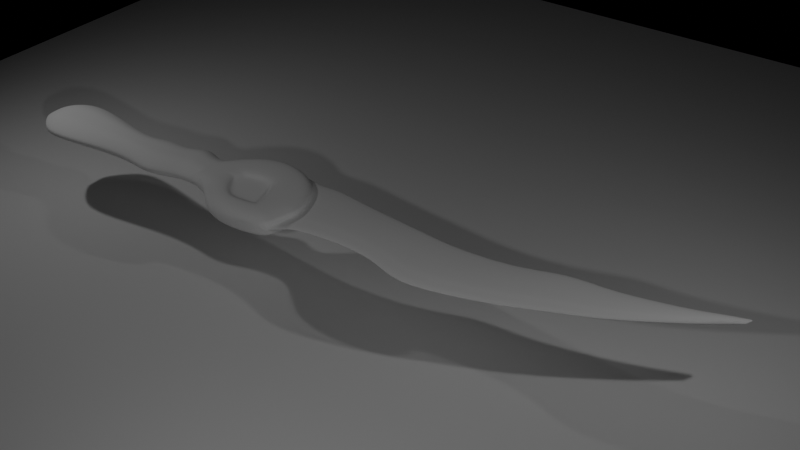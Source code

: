 # Source: 1_new.blend  (saved by Blender 4.2.66; exported with 4.5.12 LTS)
import bpy
from mathutils import Matrix  # noqa: F401  (used for matrix-valued properties, if any)

bpy.ops.wm.read_factory_settings(use_empty=True)
scene = bpy.context.scene
scene.name = 'Scene'

# ---- collections
col_collection = bpy.data.collections.new('Collection'); scene.collection.children.link(col_collection)

# ---- world
world_world = bpy.data.worlds.new('World'); scene.world = world_world
world_world.use_nodes = True; world_world.node_tree.nodes.clear()
_N = world_world.node_tree.nodes; _L = world_world.node_tree.links
n0 = _N.new('ShaderNodeOutputWorld'); n0.name = 'World Output'; n0.location = (300, 300)
n1 = _N.new('ShaderNodeBackground'); n1.name = 'Background'; n1.location = (10, 300)
n1.inputs[0].default_value = (0.05088, 0.05088, 0.05088, 1.0)
n1.inputs[1].default_value = 0.0
_L.new(n1.outputs[0], n0.inputs[0])
n0.is_active_output = True
world_world.color = (0.05088, 0.05088, 0.05088)
world_world.sun_shadow_jitter_overblur = 0.0

# ---- cameras
cam_camera_001 = bpy.data.cameras.new('Camera.001')

# ---- lights
light_trilamp_back_001 = bpy.data.lights.new('TriLamp-Back.001', 'AREA')
light_trilamp_back_001.energy = 56.25
light_trilamp_fill_001 = bpy.data.lights.new('TriLamp-Fill.001', 'AREA')
light_trilamp_fill_001.energy = 56.25
light_trilamp_key_001 = bpy.data.lights.new('TriLamp-Key.001', 'AREA')
light_trilamp_key_001.energy = 75.0

# ---- meshes
me_plane = bpy.data.meshes.new('Plane')
me_plane.from_pydata([(-0.1175, 0.921, 0.0), (-0.1367, -0.5834, 0.0), (-0.05469, 0.01367, 0.0), (0.04102, 0.5834, 0.0), (-0.1732, -1.176, 0.0), (-0.2005, -1.632, 0.0), (-0.196, -2.238, 0.0), (-0.1048, -2.78, 0.0), (0.1139, -3.3, 0.0), (0.08659, -3.819, 0.0), (0.1231, -4.239, 0.0), (0.2552, -4.936, 0.0), (0.3828, -5.351, 0.0), (0.5591, -5.842, 0.0), (0.2097, -5.455, 0.0), (-0.07292, -5.068, 0.0), (-0.4512, -4.448, 0.0), (-0.7064, -3.988, 0.0), (-0.948, -3.4, 0.0), (-1.139, -2.976, 0.0), (-1.358, -2.329, 0.0), (-1.55, -1.518, 0.0), (-1.34, -1.094, 0.0), (-1.258, -0.5378, 0.0), (-1.313, 0.05013, 0.0), (-0.008204, 1.25, 0.06398), (0.002735, 1.704, 0.06398), (-0.1504, 2.086, 0.06398), (-0.5168, 2.261, 0.1046), (-0.58, 2.36, 0.1705), (-0.4947, 2.722, 0.1159), (-0.5194, 2.901, 0.109), (-0.6403, 3.129, 0.121), (-0.6237, 3.32, 0.1143), (-0.6342, 3.513, 0.1074), (-0.7203, 3.726, 0.1183), (-0.7387, 4.032, 0.1288), (-0.6606, 4.373, 0.1189), (-0.5782, 4.761, 0.1013), (-0.5095, 5.08, 0.08241), (-0.6425, 5.499, 0.08862), (-0.8529, 5.843, 0.1117), (-0.9695, 5.89, 0.1295), (-1.205, 5.844, 0.1533), (-1.366, 5.76, 0.1504), (-1.442, 5.691, 0.1391), (-1.491, 5.342, 0.1078), (-1.491, 5.063, 0.09373), (-1.388, 4.64, 0.09354), (-1.274, 4.168, 0.1242), (-1.282, 3.836, 0.1315), (-1.329, 3.534, 0.1252), (-1.338, 3.298, 0.1117), (-1.28, 3.1, 0.1171), (-1.224, 2.884, 0.1236), (-1.184, 2.668, 0.1133), (-1.181, 2.428, 0.1245), (-1.282, 2.176, 0.1329), (-1.529, 1.922, 0.06807), (-1.704, 1.572, 0.06398), (-1.715, 0.731, 0.06398), (-1.605, 0.9529, 0.06398), (-1.523, 1.097, 0.06398), (-1.671, 1.283, 0.06398), (0.1458, -4.98, 0.06398), (0.03646, -5.024, 0.06398), (0.3251, -5.386, 0.06398), (0.2674, -5.421, 0.06398), (-0.06836, -4.308, 0.06398), (-0.2598, -4.378, 0.06398), (-0.1777, -3.876, 0.06398), (-0.4421, -3.932, 0.06398), (-0.24, -3.333, 0.06398), (-0.594, -3.367, 0.06398), (-0.4497, -2.845, 0.06398), (-0.7945, -2.911, 0.06398), (-0.5834, -2.268, 0.06398), (-0.9708, -2.299, 0.06398), (-0.6502, -1.594, 0.06398), (-1.1, -1.556, 0.06398), (-0.5621, -1.149, 0.06398), (-0.951, -1.121, 0.06398), (-0.5105, -0.5682, 0.06398), (-0.8842, -0.553, 0.06398), (-0.474, 0.02583, 0.06398), (-0.8933, 0.03798, 0.06398), (-0.433, 0.5287, 0.06398), (-0.907, 0.474, 0.06398), (-0.9061, 2.164, 0.199), (-0.7329, 2.534, 0.1452), (-0.9939, 2.396, 0.1454), (-0.6991, 2.743, 0.1459), (-0.9634, 2.637, 0.1459), (-0.826, 2.975, 0.1481), (-1.036, 2.855, 0.1481), (-0.8328, 3.175, 0.1474), (-1.066, 3.069, 0.1474), (-0.8376, 3.376, 0.1459), (-1.104, 3.274, 0.1459), (-0.92, 3.56, 0.1468), (-1.17, 3.461, 0.1468), (-0.9384, 3.833, 0.1488), (-1.142, 3.737, 0.149), (-0.875, 4.182, 0.1479), (-1.096, 4.07, 0.1479), (-0.8301, 4.668, 0.1431), (-1.071, 4.455, 0.1438), (-0.8596, 5.018, 0.1416), (-1.21, 4.956, 0.1416), (-0.9525, 5.388, 0.1433), (-1.262, 5.278, 0.1433), (-1.079, 5.671, 0.1479), (-1.299, 5.552, 0.1475), (-1.477, 5.559, 0.1234), (-1.314, 5.705, 0.1498), (-1.137, 5.844, 0.1509), (-1.062, 5.893, 0.1415), (0.4542, -5.53, 0.0), (0.5256, -5.709, 0.0), (0.4679, -5.744, 0.0), (0.3388, -5.6, 0.0), (0.4033, -5.672, 0.0), (0.4899, -5.62, 0.0), (0.6051, -5.876, 0.0), (0.5897, -5.865, 0.0), (0.5744, -5.853, 0.0), (0.4322, -5.654, 0.06398), (0.4611, -5.637, 0.06398), (0.3773, -5.577, 0.06398), (0.4158, -5.553, 0.06398), (0.5064, -5.721, 0.06398), (0.4872, -5.732, 0.06398), (-0.04369, 0.7032, 0.0), (-1.548, 0.5752, 0.03199), (-0.5342, 0.646, 0.06398), (-1.041, 0.6106, 0.06398), (0.5667, -5.847, 0.0), (-1.395, 5.712, 0.1455), (-0.01823, -5.046, 0.03199), (0.2385, -5.438, 0.03199), (-0.3555, -4.413, 0.03199), (-0.5743, -3.96, 0.03199), (-0.771, -3.383, 0.03199), (-0.967, -2.943, 0.03199), (-1.164, -2.314, 0.03199), (-1.325, -1.537, 0.03199), (-1.145, -1.108, 0.03199), (-1.071, -0.5454, 0.03199), (-1.103, 0.04406, 0.03199), (-1.144, 0.4466, 0.03199), (-1.126, 2.321, 0.1404), (-1.096, 2.585, 0.1291), (-1.141, 2.795, 0.1323), (-1.183, 3.017, 0.13), (-1.237, 3.223, 0.1252), (-1.295, 3.412, 0.128), (-1.245, 3.687, 0.1348), (-1.206, 4.015, 0.1315), (-1.207, 4.369, 0.1189), (-1.385, 4.925, 0.1128), (-1.417, 5.223, 0.1176), (-1.418, 5.497, 0.1298), (-1.417, 5.661, 0.139), (0.4775, -5.738, 0.03199), (0.4178, -5.663, 0.03199), (0.358, -5.588, 0.03199), (-1.294, 0.5929, 0.04799), (0.2005, -4.958, 0.03199), (0.354, -5.368, 0.03199), (0.02735, -4.274, 0.03199), (-0.04558, -3.847, 0.03199), (-0.06305, -3.316, 0.03199), (-0.2773, -2.813, 0.03199), (-0.3897, -2.253, 0.03199), (-0.4254, -1.613, 0.03199), (-0.3676, -1.162, 0.03199), (-0.3236, -0.5758, 0.03199), (-0.2643, 0.01975, 0.03199), (-0.196, 0.556, 0.03199), (-0.3819, 0.7931, 0.03199), (-0.6921, 2.307, 0.1643), (-0.6006, 2.618, 0.1323), (-0.5669, 2.796, 0.1253), (-0.7212, 3.035, 0.1323), (-0.7161, 3.228, 0.13), (-0.7045, 3.427, 0.1252), (-0.7951, 3.609, 0.128), (-0.8352, 3.894, 0.1336), (-0.7647, 4.237, 0.1315), (-0.7181, 4.75, 0.1224), (-0.6845, 5.049, 0.1128), (-0.7975, 5.443, 0.1176), (-0.9586, 5.8, 0.1305), (-1.054, 5.871, 0.142), (-1.135, 5.877, 0.149), (0.4755, -5.628, 0.03199), (0.435, -5.542, 0.03199), (0.5974, -5.87, 0.0), (0.516, -5.715, 0.03199), (-0.2889, 0.6746, 0.03199), (-1.28, 5.802, 0.1544), (0.09115, -5.002, 0.06398), (0.2962, -5.403, 0.06398), (-0.1641, -4.343, 0.06398), (-0.3099, -3.904, 0.06398), (-0.417, -3.35, 0.06398), (-0.6221, -2.878, 0.06398), (-0.7771, -2.283, 0.06398), (-0.8751, -1.575, 0.06398), (-0.7566, -1.135, 0.06398), (-0.6973, -0.5606, 0.06398), (-0.6836, 0.0319, 0.06398), (-0.67, 0.5013, 0.06398), (-1.054, 2.123, 0.1436), (-0.8635, 2.463, 0.1544), (-0.8313, 2.69, 0.1544), (-0.9309, 2.915, 0.1544), (-0.9495, 3.122, 0.1544), (-0.9707, 3.325, 0.1544), (-1.045, 3.511, 0.1544), (-1.04, 3.783, 0.1544), (-0.9853, 4.126, 0.1544), (-0.935, 4.54, 0.1544), (-1.035, 4.987, 0.1544), (-1.107, 5.333, 0.1544), (-1.186, 5.61, 0.1544), (-1.212, 5.797, 0.1544), (0.5821, -5.859, 0.0), (0.4466, -5.646, 0.06398), (0.3965, -5.565, 0.06398), (0.4968, -5.727, 0.06398), (-0.7876, 0.6283, 0.06398), (-0.5395, 2.575, 0.1203), (-1.374, 2.045, 0.1433), (-0.8443, 2.343, 0.1633), (-1.095, 2.177, 0.1939), (-1.235, 2.111, 0.1708), (-0.6624, 2.465, 0.1384), (-0.9617, 2.246, 0.2033), (-0.07454, 1.26, 0.1311), (-0.1532, 0.9412, 0.0), (-0.06436, 1.682, 0.1311), (-0.2068, 2.039, 0.1311), (-0.5478, 2.202, 0.1691), (-0.5875, 2.341, 0.1881), (-1.652, 1.56, 0.1311), (-1.489, 1.886, 0.1365), (-1.507, 0.6325, 0.09907), (-1.662, 0.7775, 0.1311), (-1.561, 0.9839, 0.1311), (-1.484, 1.118, 0.1311), (-1.622, 1.291, 0.1311), (-0.6903, 0.5638, 0.1311), (-0.9108, 0.5383, 0.1311), (-0.4222, 0.8352, 0.09907), (-0.3256, 1.192, 0.1311), (-0.7474, 2.245, 0.2035), (-0.9072, 2.149, 0.216), (-1.048, 2.072, 0.2063), (-1.092, 2.162, 0.2113), (-1.035, 0.6654, 0.1311), (-0.5639, 0.6983, 0.1311), (-0.7997, 0.6819, 0.1311), (-1.271, 0.6489, 0.1151), (-1.229, 2.097, 0.1885), (-0.3357, 0.7249, 0.09907), (-0.9617, 2.23, 0.2212), (-1.366, 2.033, 0.1617), (-1.381, 0.4193, 0.0), (-0.008204, 1.25, 0.0), (0.002735, 1.704, 0.0), (-0.1504, 2.086, 0.0), (-0.5168, 2.261, 0.0), (-0.566, 2.395, 0.0), (-0.4656, 2.737, 0.0), (-0.4553, 2.782, 0.0), (-0.617, 3.135, 0.0), (-0.5981, 3.324, 0.0), (-0.5996, 3.517, 0.0), (-0.6303, 3.573, 0.0), (-0.708, 3.819, 0.0), (-0.6941, 4.138, 0.0), (-0.6117, 4.48, 0.0), (-0.5093, 4.777, 0.0), (-0.427, 5.111, 0.0), (-0.7912, 5.803, 0.0), (-0.8825, 5.874, 0.0), (-1.155, 5.875, 0.0), (-1.298, 5.791, 0.0), (-1.472, 5.643, 0.0), (-1.499, 5.208, 0.0), (-1.483, 4.917, 0.0), (-1.456, 4.855, 0.0), (-1.317, 4.299, 0.0), (-1.296, 3.97, 0.0), (-1.329, 3.646, 0.0), (-1.396, 3.372, 0.0), (-1.345, 3.181, 0.0), (-1.278, 2.974, 0.0), (-1.226, 2.746, 0.0), (-1.203, 2.542, 0.0), (-1.233, 2.256, 0.0), (-1.529, 1.922, 0.0), (-1.704, 1.572, 0.0), (-1.715, 0.731, 0.0), (-1.605, 0.9529, 0.0), (-1.523, 1.097, 0.0), (-1.671, 1.283, 0.0), (-1.482, 5.475, 0.0), (-1.007, 5.899, 0.0), (-1.548, 0.5752, 0.0), (-1.391, 5.749, 0.0), (-1.082, 5.891, 0.0), (-1.224, 5.833, 0.0), (-0.5064, 2.591, 0.0), (-1.389, 2.069, 0.0), (-0.1683, 1.651, 0.2451), (-0.1774, 1.277, 0.2451), (-0.2946, 1.967, 0.2452), (-0.5967, 2.111, 0.2839), (-0.6319, 2.234, 0.2939), (-1.575, 1.543, 0.2451), (-1.431, 1.831, 0.2504), (-1.447, 0.7208, 0.2167), (-1.584, 0.8493, 0.2451), (-1.494, 1.032, 0.2451), (-1.426, 1.151, 0.2451), (-1.548, 1.305, 0.2451), (-1.362, 0.8559, 0.2451), (-1.29, 0.9732, 0.2451), (-1.264, 1.216, 0.2451), (-1.404, 1.381, 0.2451), (-1.412, 1.638, 0.2451), (-1.298, 1.88, 0.2664), (-0.7229, 0.6599, 0.2451), (-0.9183, 0.6374, 0.2451), (-0.4854, 0.9005, 0.2167), (-0.6944, 0.8759, 0.2451), (-0.9168, 0.8692, 0.2451), (-1.139, 0.8626, 0.2451), (-0.3998, 1.216, 0.2451), (-0.6222, 1.155, 0.2451), (-0.8447, 1.095, 0.2451), (-1.067, 1.034, 0.2451), (-0.4858, 1.525, 0.2451), (-0.8033, 1.399, 0.2451), (-0.9529, 1.339, 0.2451), (-1.103, 1.28, 0.2451), (-0.5325, 1.841, 0.254), (-0.7703, 1.715, 0.2571), (-1.015, 1.586, 0.2476), (-1.26, 1.457, 0.2451), (-0.7732, 1.985, 0.2952), (-0.9498, 1.859, 0.2842), (-1.099, 1.796, 0.2703), (-1.249, 1.732, 0.2542), (-0.7735, 2.149, 0.3122), (-0.9151, 2.065, 0.3153), (-1.04, 1.996, 0.3049), (-1.165, 1.928, 0.2859), (-1.079, 2.076, 0.3128), (-1.029, 0.75, 0.2451), (-0.611, 0.7792, 0.2451), (-0.8199, 0.7646, 0.2451), (-1.238, 0.7354, 0.2309), (-1.2, 2.019, 0.2939), (-0.4088, 0.8027, 0.2167), (-0.9634, 2.136, 0.3234), (-1.322, 1.961, 0.2723), (0.5135, -5.793, 0.0), (0.5654, -5.793, 0.0), (0.5481, -5.793, 0.03199), (0.5308, -5.793, 0.03199), (0.5221, -5.793, 0.016), (0.5567, -5.793, 0.016), (0.5394, -5.793, 0.03199), (-1.072, 5.891, 0.1428), (0.4879, -5.621, 0.004578), (0.4515, -5.532, 0.004578), (-0.07878, 0.6991, 0.004578), (0.2474, -4.939, 0.004578), (0.3787, -5.353, 0.004578), (0.1094, -4.244, 0.004578), (0.06768, -3.823, 0.004578), (0.08861, -3.302, 0.004578), (-0.1295, -2.785, 0.004578), (-0.2237, -2.24, 0.004578), (-0.2327, -1.629, 0.004578), (-0.201, -1.174, 0.004578), (-0.1635, -0.5823, 0.004578), (-0.08469, 0.01454, 0.004578), (0.007106, 0.5795, 0.004578), (-0.1553, 0.9027, 0.004578), (-0.596, 2.352, 0.1701), (-0.5098, 2.707, 0.1188), (-0.5262, 2.886, 0.1116), (-0.6519, 3.116, 0.1231), (-0.6369, 3.307, 0.1166), (-0.6442, 3.501, 0.1101), (-0.731, 3.71, 0.1195), (-0.7525, 4.012, 0.1296), (-0.6755, 4.353, 0.1192), (-0.5983, 4.759, 0.1045), (-0.5346, 5.076, 0.08632), (-0.6647, 5.491, 0.09253), (-0.868, 5.837, 0.1145), (-0.9816, 5.887, 0.1315), (0.604, -5.875, 0.0), (0.5243, -5.71, 0.004578), (-0.5571, 2.56, 0.122), (-0.2114, 0.9372, 0.01418), (-0.1105, 1.25, 0.1311), (-0.6104, 2.327, 0.1906), (-1.018, 5.898, 0.0), (-0.2092, 1.268, 0.2451), (-0.2138, 1.633, 0.2451), (-0.3286, 1.949, 0.2458), (-0.622, 2.093, 0.2867), (-0.6522, 2.222, 0.2972), (0.5641, -5.793, 0.002289), (0.5613, -5.843, 0.0), (-0.05689, -5.062, 0.009377), (0.2181, -5.45, 0.009377), (-0.4232, -4.438, 0.009377), (-0.6677, -3.98, 0.009377), (-0.8961, -3.395, 0.009377), (-1.089, -2.967, 0.009377), (-1.301, -2.324, 0.009377), (-1.484, -1.523, 0.009377), (-1.283, -1.098, 0.009377), (-1.203, -0.54, 0.009377), (-1.251, 0.04835, 0.009377), (-1.311, 0.4273, 0.009377), (-1.236, 2.218, 0.1372), (-1.156, 2.474, 0.1239), (-1.171, 2.705, 0.1193), (-1.212, 2.923, 0.1259), (-1.267, 3.136, 0.1195), (-1.325, 3.332, 0.1169), (-1.304, 3.579, 0.1281), (-1.259, 3.888, 0.1321), (-1.254, 4.227, 0.1249), (-1.387, 4.724, 0.09764), (-1.47, 5.11, 0.1002), (-1.469, 5.387, 0.1119), (0.4707, -5.742, 0.009377), (-1.428, 5.697, 0.1411), (-1.46, 5.589, 0.127), (0.4076, -5.669, 0.009377), (0.3444, -5.596, 0.009377), (-1.473, 0.5804, 0.03668), (-1.333, 2.065, 0.1513), (-1.438, 0.6373, 0.1038), (-1.326, 2.051, 0.1695), (-1.448, 5.674, 0.0), (-1.519, 0.8512, 0.2451), (-1.434, 1.015, 0.2451), (-1.379, 1.17, 0.2451), (-1.506, 1.327, 0.2451), (-1.527, 1.571, 0.2451), (-1.392, 1.846, 0.2543), (-1.385, 0.7251, 0.2209), (-1.286, 1.978, 0.2786), (0.516, -5.793, 0.004688)], [], [(423, 16, 15, 421), (421, 15, 14, 422), (424, 17, 16, 423), (425, 18, 17, 424), (426, 19, 18, 425), (427, 20, 19, 426), (428, 21, 20, 427), (429, 22, 21, 428), (430, 23, 22, 429), (431, 24, 23, 430), (432, 268, 24, 431), (450, 133, 268, 432), (434, 56, 57, 433), (435, 55, 56, 434), (436, 54, 55, 435), (437, 53, 54, 436), (438, 52, 53, 437), (439, 51, 52, 438), (440, 50, 51, 439), (441, 49, 50, 440), (442, 48, 49, 441), (443, 47, 48, 442), (444, 46, 47, 443), (192, 111, 109, 191), (225, 112, 110, 224), (191, 109, 107, 190), (224, 110, 108, 223), (190, 107, 105, 189), (223, 108, 106, 222), (189, 105, 103, 188), (222, 106, 104, 221), (188, 103, 101, 187), (221, 104, 102, 220), (187, 101, 99, 186), (220, 102, 100, 219), (186, 99, 97, 185), (219, 100, 98, 218), (185, 97, 95, 184), (218, 98, 96, 217), (184, 95, 93, 183), (217, 96, 94, 216), (183, 93, 91, 182), (216, 94, 92, 215), (182, 91, 89, 181), (215, 92, 90, 214), (237, 234, 88, 180), (58, 59, 245, 246), (392, 0, 240, 410), (88, 213, 258, 257), (451, 233, 267, 453), (199, 179, 254, 265), (135, 87, 253, 260), (199, 134, 86, 178), (134, 199, 265, 261), (178, 86, 84, 177), (212, 87, 85, 211), (177, 84, 82, 176), (211, 85, 83, 210), (176, 82, 80, 175), (210, 83, 81, 209), (175, 80, 78, 174), (209, 81, 79, 208), (174, 78, 76, 173), (208, 79, 77, 207), (173, 76, 74, 172), (207, 77, 75, 206), (172, 74, 72, 171), (206, 75, 73, 205), (171, 72, 70, 170), (205, 73, 71, 204), (170, 70, 68, 169), (204, 71, 69, 203), (167, 64, 66, 168), (201, 65, 67, 202), (169, 68, 64, 167), (203, 69, 65, 201), (226, 225, 111, 115), (162, 161, 112, 114), (137, 162, 114, 44), (200, 226, 115, 43), (192, 193, 115, 111), (193, 194, 43, 115), (377, 122, 117, 378), (448, 121, 119, 445), (463, 445, 119, 369), (374, 198, 130, 371), (375, 230, 131, 372), (195, 127, 130, 198), (228, 126, 131, 230), (164, 126, 128, 165), (228, 127, 129, 229), (165, 128, 67, 139), (202, 67, 128, 229), (168, 66, 129, 196), (28, 29, 244, 243), (238, 235, 259, 266), (27, 28, 243, 242), (235, 236, 264, 259), (449, 165, 139, 422), (448, 164, 165, 449), (372, 131, 163, 373), (126, 164, 163, 131), (446, 447, 162, 137), (447, 444, 161, 162), (112, 161, 160, 110), (110, 160, 159, 108), (108, 159, 158, 106), (106, 158, 157, 104), (104, 157, 156, 102), (102, 156, 155, 100), (100, 155, 154, 98), (98, 154, 153, 96), (96, 153, 152, 94), (94, 152, 151, 92), (92, 151, 150, 90), (212, 231, 262, 252), (26, 27, 242, 241), (166, 135, 260, 263), (25, 26, 241, 239), (0, 25, 239, 240), (87, 212, 252, 253), (135, 166, 149, 87), (87, 149, 148, 85), (85, 148, 147, 83), (83, 147, 146, 81), (81, 146, 145, 79), (79, 145, 144, 77), (77, 144, 143, 75), (75, 143, 142, 73), (73, 142, 141, 71), (71, 141, 140, 69), (65, 138, 139, 67), (69, 140, 138, 65), (392, 179, 199, 379), (381, 168, 196, 378), (377, 195, 198, 408), (419, 408, 198, 374), (127, 195, 196, 129), (406, 376, 194, 193), (405, 406, 193, 192), (382, 169, 167, 380), (380, 167, 168, 381), (383, 170, 169, 382), (384, 171, 170, 383), (385, 172, 171, 384), (386, 173, 172, 385), (387, 174, 173, 386), (388, 175, 174, 387), (389, 176, 175, 388), (390, 177, 176, 389), (391, 178, 177, 390), (379, 199, 178, 391), (231, 134, 261, 262), (59, 63, 251, 245), (393, 180, 256, 412), (450, 166, 263, 452), (63, 62, 250, 251), (409, 237, 180, 393), (395, 182, 181, 394), (396, 183, 182, 395), (397, 184, 183, 396), (398, 185, 184, 397), (399, 186, 185, 398), (400, 187, 186, 399), (401, 188, 187, 400), (402, 189, 188, 401), (403, 190, 189, 402), (404, 191, 190, 403), (405, 192, 191, 404), (62, 61, 249, 250), (66, 202, 229, 129), (126, 228, 229, 128), (127, 228, 230, 130), (371, 130, 230, 375), (44, 114, 226, 200), (114, 112, 225, 226), (68, 203, 201, 64), (64, 201, 202, 66), (70, 204, 203, 68), (72, 205, 204, 70), (74, 206, 205, 72), (76, 207, 206, 74), (78, 208, 207, 76), (80, 209, 208, 78), (82, 210, 209, 80), (84, 211, 210, 82), (86, 212, 211, 84), (134, 231, 212, 86), (180, 88, 257, 256), (61, 60, 248, 249), (60, 133, 247, 248), (213, 238, 266, 258), (233, 58, 246, 267), (234, 238, 213, 88), (91, 215, 214, 89), (93, 216, 215, 91), (95, 217, 216, 93), (97, 218, 217, 95), (99, 219, 218, 97), (101, 220, 219, 99), (103, 221, 220, 101), (105, 222, 221, 103), (107, 223, 222, 105), (109, 224, 223, 107), (111, 225, 224, 109), (89, 214, 238, 234), (394, 181, 237, 409), (90, 150, 236, 235), (214, 90, 235, 238), (181, 89, 234, 237), (433, 57, 233, 451), (243, 244, 320, 319), (262, 261, 362, 363), (253, 252, 334, 335), (242, 243, 319, 318), (241, 242, 318, 316), (256, 257, 357, 356), (239, 241, 316, 317), (254, 255, 340, 336), (260, 253, 335, 361), (252, 262, 363, 334), (265, 254, 336, 366), (261, 265, 366, 362), (452, 263, 364, 461), (412, 256, 356, 418), (257, 258, 358, 357), (453, 267, 368, 462), (245, 251, 327, 321), (266, 259, 360, 367), (411, 255, 254, 410), (251, 250, 326, 327), (259, 264, 365, 360), (250, 249, 325, 326), (267, 246, 322, 368), (411, 239, 317, 414), (249, 248, 324, 325), (258, 266, 367, 358), (248, 247, 323, 324), (246, 245, 321, 322), (263, 260, 361, 364), (41, 40, 284, 285), (28, 27, 271, 272), (43, 194, 312, 287), (55, 54, 298, 299), (42, 41, 285, 286), (29, 28, 272, 273), (56, 55, 299, 300), (116, 42, 286, 309), (44, 200, 313, 288), (232, 29, 273, 314), (57, 56, 300, 301), (200, 43, 287, 313), (31, 30, 274, 275), (233, 57, 301, 315), (137, 44, 288, 311), (32, 31, 275, 276), (376, 116, 309, 413), (59, 58, 302, 303), (113, 45, 289, 308), (33, 32, 276, 277), (133, 60, 304, 310), (268, 133, 310), (47, 46, 290, 291), (34, 33, 277, 278), (60, 61, 305, 304), (48, 47, 291, 292), (35, 34, 278, 279), (61, 62, 306, 305), (49, 48, 292, 293), (30, 232, 314, 274), (36, 35, 279, 280), (62, 63, 307, 306), (50, 49, 293, 294), (58, 233, 315, 302), (37, 36, 280, 281), (63, 59, 303, 307), (51, 50, 294, 295), (38, 37, 281, 282), (446, 137, 311, 454), (25, 0, 269), (52, 51, 295, 296), (39, 38, 282, 283), (26, 25, 269, 270), (46, 113, 308, 290), (53, 52, 296, 297), (40, 39, 283, 284), (27, 26, 270, 271), (54, 53, 297, 298), (456, 325, 324, 455), (457, 326, 325, 456), (458, 327, 326, 457), (458, 459, 321, 327), (460, 322, 321, 459), (462, 368, 322, 460), (367, 360, 359, 358), (356, 357, 353, 352), (358, 359, 355, 354), (348, 352, 353, 349), (350, 354, 355, 351), (348, 349, 345, 344), (350, 351, 347, 346), (344, 345, 341, 340), (346, 347, 343, 342), (340, 341, 337, 336), (342, 343, 339, 338), (363, 361, 335, 334), (338, 339, 361, 363), (336, 337, 362, 366), (455, 324, 323, 461), (339, 328, 364, 361), (360, 365, 333, 359), (359, 333, 332, 355), (351, 355, 332, 331), (351, 331, 330, 347), (347, 330, 329, 343), (343, 329, 328, 339), (415, 344, 340, 414), (416, 348, 344, 415), (416, 417, 352, 348), (418, 356, 352, 417), (337, 338, 363, 362), (341, 342, 338, 337), (345, 346, 342, 341), (349, 350, 346, 345), (349, 353, 354, 350), (357, 358, 354, 353), (124, 371, 375, 227), (407, 419, 374, 197), (125, 372, 373, 136), (227, 375, 372, 125), (197, 374, 371, 124), (420, 463, 369, 13), (123, 370, 419, 407), (320, 418, 417, 319), (318, 319, 417, 416), (318, 416, 415, 316), (316, 415, 414, 317), (194, 376, 413, 312), (255, 411, 414, 340), (239, 411, 410, 240), (244, 412, 418, 320), (30, 394, 409, 232), (41, 405, 404, 40), (40, 404, 403, 39), (39, 403, 402, 38), (38, 402, 401, 37), (37, 401, 400, 36), (36, 400, 399, 35), (35, 399, 398, 34), (34, 398, 397, 33), (33, 397, 396, 32), (32, 396, 395, 31), (31, 395, 394, 30), (232, 409, 393, 29), (29, 393, 412, 244), (132, 379, 391, 3), (3, 391, 390, 2), (2, 390, 389, 1), (1, 389, 388, 4), (4, 388, 387, 5), (5, 387, 386, 6), (6, 386, 385, 7), (7, 385, 384, 8), (8, 384, 383, 9), (9, 383, 382, 10), (11, 380, 381, 12), (10, 382, 380, 11), (41, 42, 406, 405), (42, 116, 376, 406), (370, 118, 408, 419), (122, 377, 408, 118), (12, 381, 378, 117), (0, 392, 379, 132), (195, 377, 378, 196), (179, 392, 410, 254), (136, 373, 463, 420), (328, 455, 461, 364), (365, 462, 460, 333), (333, 460, 459, 332), (331, 332, 459, 458), (331, 458, 457, 330), (330, 457, 456, 329), (329, 456, 455, 328), (45, 446, 454, 289), (264, 453, 462, 365), (247, 452, 461, 323), (150, 433, 451, 236), (133, 450, 452, 247), (113, 46, 444, 447), (45, 113, 447, 446), (121, 448, 449, 120), (120, 449, 422, 14), (373, 163, 445, 463), (164, 448, 445, 163), (236, 451, 453, 264), (161, 444, 443, 160), (160, 443, 442, 159), (159, 442, 441, 158), (158, 441, 440, 157), (157, 440, 439, 156), (156, 439, 438, 155), (155, 438, 437, 154), (154, 437, 436, 153), (153, 436, 435, 152), (152, 435, 434, 151), (151, 434, 433, 150), (166, 450, 432, 149), (149, 432, 431, 148), (148, 431, 430, 147), (147, 430, 429, 146), (146, 429, 428, 145), (145, 428, 427, 144), (144, 427, 426, 143), (143, 426, 425, 142), (142, 425, 424, 141), (141, 424, 423, 140), (138, 421, 422, 139), (140, 423, 421, 138)])
_uv = me_plane.uv_layers.new(name='UVMap')
_uv.uv.foreach_set('vector', [0.0, 0.0, 0.0, 0.0, 0.0, 0.0, 0.0, 0.0, 0.0, 0.0, 0.0, 0.0, 0.0, 0.0, 0.0, 0.0, 0.0, 0.0, 0.0, 0.0, 0.0, 0.0, 0.0, 0.0, 0.0, 0.0, 0.0, 0.0, 0.0, 0.0, 0.0, 0.0, 0.0, 0.0, 0.0, 0.0, 0.0, 0.0, 0.0, 0.0, 0.0, 0.0, 0.0, 0.0, 0.0, 0.0, 0.0, 0.0, 0.0, 0.0, 0.0, 0.0, 0.0, 0.0, 0.0, 0.0, 0.0, 0.0, 0.0, 0.0, 0.0, 0.0, 0.0, 0.0, 0.0, 0.0, 0.0, 0.0, 0.0, 0.0, 0.0, 0.0, 0.0, 0.0, 0.0, 0.0, 0.0, 0.0, 0.0, 0.0, 0.0, 0.0, 0.0, 0.0, 0.0, 0.0, 0.0, 0.0, 0.0, 0.0, 0.0, 0.0, 0.0, 0.0, 0.0, 0.0, 0.0, 0.0, 0.0, 0.0, 0.0, 0.0, 0.0, 0.0, 0.0, 0.0, 0.0, 0.0, 0.0, 0.0, 0.0, 0.0, 0.0, 0.0, 0.0, 0.0, 0.0, 0.0, 0.0, 0.0, 0.0, 0.0, 0.0, 0.0, 0.0, 0.0, 0.0, 0.0, 0.0, 0.0, 0.0, 0.0, 0.0, 0.0, 0.0, 0.0, 0.0, 0.0, 0.0, 0.0, 0.0, 0.0, 0.0, 0.0, 0.0, 0.0, 0.0, 0.0, 0.0, 0.0, 0.0, 0.0, 0.0, 0.0, 0.0, 0.0, 0.0, 0.0, 0.0, 0.0, 0.0, 0.0, 0.0, 0.0, 0.0, 0.0, 0.0, 0.0, 0.0, 0.0, 0.0, 0.0, 0.0, 0.0, 0.0, 0.0, 0.0, 0.0, 0.0, 0.0, 0.0, 0.0, 0.0, 0.0, 0.0, 0.0, 0.0, 0.0, 0.0, 0.0, 0.0, 0.0, 0.0, 0.0, 0.0, 0.0, 0.0, 0.0, 0.0, 0.0, 0.0, 0.0, 0.0, 0.0, 0.0, 0.0, 0.0, 0.0, 0.0, 0.0, 0.0, 0.0, 0.0, 0.0, 0.0, 0.0, 0.0, 0.0, 0.0, 0.0, 0.0, 0.0, 0.0, 0.0, 0.0, 0.0, 0.0, 0.0, 0.0, 0.0, 0.0, 0.0, 0.0, 0.0, 0.0, 0.0, 0.0, 0.0, 0.0, 0.0, 0.0, 0.0, 0.0, 0.0, 0.0, 0.0, 0.0, 0.0, 0.0, 0.0, 0.0, 0.0, 0.0, 0.0, 0.0, 0.0, 0.0, 0.0, 0.0, 0.0, 0.0, 0.0, 0.0, 0.0, 0.0, 0.0, 0.0, 0.0, 0.0, 0.0, 0.0, 0.0, 0.0, 0.0, 0.0, 0.0, 0.0, 0.0, 0.0, 0.0, 0.0, 0.0, 0.0, 0.0, 0.0, 0.0, 0.0, 0.0, 0.0, 0.0, 0.0, 0.0, 0.0, 0.0, 0.0, 0.0, 0.0, 0.0, 0.0, 0.0, 0.0, 0.0, 0.0, 0.0, 0.0, 0.0, 0.0, 0.0, 0.0, 0.0, 0.0, 0.0, 0.0, 0.0, 0.0, 0.0, 0.0, 0.0, 0.0, 0.0, 0.0, 0.0, 0.0, 0.0, 0.0, 0.0, 0.0, 0.0, 0.0, 0.0, 0.0, 0.0, 0.0, 0.0, 0.0, 0.0, 0.0, 0.0, 0.0, 0.0, 0.0, 0.0, 0.0, 0.0, 0.0, 0.0, 0.0, 0.0, 0.0, 0.0, 0.0, 0.0, 0.0, 0.0, 0.0, 0.0, 0.0, 0.0, 0.0, 0.0, 0.0, 0.0, 0.0, 0.0, 0.0, 0.0, 0.0, 0.0, 0.0, 0.0, 0.0, 0.0, 0.0, 0.0, 0.0, 0.0, 0.0, 0.0, 0.0, 0.0, 0.0, 0.0, 0.0, 0.0, 0.0, 0.0, 0.0, 0.0, 0.0, 0.0, 0.0, 0.0, 0.0, 0.0, 0.0, 0.0, 0.0, 0.0, 0.0, 0.0, 0.0, 0.0, 0.0, 0.0, 0.0, 0.0, 0.0, 0.0, 0.0, 0.0, 0.0, 0.0, 0.0, 0.0, 0.0, 0.0, 0.0, 0.0, 0.0, 0.0, 0.0, 0.0, 0.0, 0.0, 0.0, 0.0, 0.0, 0.0, 0.0, 0.0, 0.0, 0.0, 0.0, 0.0, 0.0, 0.0, 0.0, 0.0, 0.0, 0.0, 0.0, 0.0, 0.0, 0.0, 0.0, 0.0, 0.0, 0.0, 0.0, 0.0, 0.0, 0.0, 0.0, 0.0, 0.0, 0.0, 0.0, 0.0, 0.0, 0.0, 0.0, 0.0, 0.0, 0.0, 0.0, 0.0, 0.0, 0.0, 0.0, 0.0, 0.0, 0.0, 0.0, 0.0, 0.0, 0.0, 0.0, 0.0, 0.0, 0.0, 0.0, 0.0, 0.0, 0.0, 0.0, 0.0, 0.0, 0.0, 0.0, 0.0, 0.0, 0.0, 0.0, 0.0, 0.0, 0.0, 0.0, 0.0, 0.0, 0.0, 0.0, 0.0, 0.0, 0.0, 0.0, 0.0, 0.0, 0.0, 0.0, 0.0, 0.0, 0.0, 0.0, 0.0, 0.0, 0.0, 0.0, 0.0, 0.0, 0.0, 0.0, 0.0, 0.0, 0.0, 0.0, 0.0, 0.0, 0.0, 0.0, 0.0, 0.0, 0.0, 0.0, 0.0, 0.0, 0.0, 0.0, 0.0, 0.0, 0.0, 0.0, 0.0, 0.0, 0.0, 0.0, 0.0, 0.0, 0.0, 0.0, 0.0, 0.0, 0.0, 0.0, 0.0, 0.0, 0.0, 0.0, 0.0, 0.0, 0.0, 0.0, 0.0, 0.0, 0.0, 0.0, 0.0, 0.0, 0.0, 0.0, 0.0, 0.0, 0.0, 0.0, 0.0, 0.0, 0.0, 0.0, 0.0, 0.0, 0.0, 0.0, 0.0, 0.0, 0.0, 0.0, 0.0, 0.0, 0.0, 0.0, 0.0, 0.0, 0.0, 0.0, 0.0, 0.0, 0.0, 0.0, 0.0, 0.0, 0.0, 0.0, 0.0, 0.0, 0.0, 0.0, 0.0, 0.0, 0.0, 0.0, 0.0, 0.0, 0.0, 0.0, 0.0, 0.0, 0.0, 0.0, 0.0, 0.0, 0.0, 0.0, 0.0, 0.0, 0.0, 0.0, 0.0, 0.0, 0.0, 0.0, 0.0, 0.0, 0.0, 0.0, 0.0, 0.0, 0.0, 0.0, 0.0, 0.0, 0.0, 0.0, 0.0, 0.0, 0.0, 0.0, 0.0, 0.0, 0.0, 0.0, 0.0, 0.0, 0.0, 0.0, 0.0, 0.0, 0.0, 0.0, 0.0, 0.0, 0.0, 0.0, 0.0, 0.0, 0.0, 0.0, 0.0, 0.0, 0.0, 0.0, 0.0, 0.0, 0.0, 0.0, 0.0, 0.0, 0.0, 0.0, 0.0, 0.0, 0.0, 0.0, 0.0, 0.0, 0.0, 0.0, 0.0, 0.0, 0.0, 0.0, 0.0, 0.0, 0.0, 0.0, 0.0, 0.0, 0.0, 0.0, 0.0, 0.0, 0.0, 0.0, 0.0, 0.0, 0.0, 0.0, 0.0, 0.0, 0.0, 0.0, 0.0, 0.0, 0.0, 0.0, 0.0, 0.0, 0.0, 0.0, 0.0, 0.0, 0.0, 0.0, 0.0, 0.0, 0.0, 0.0, 0.0, 0.0, 0.0, 0.0, 0.0, 0.0, 0.0, 0.0, 0.0, 0.0, 0.0, 0.0, 0.0, 0.0, 0.0, 0.0, 0.0, 0.0, 0.0, 0.0, 0.0, 0.0, 0.0, 0.0, 0.0, 0.0, 0.0, 0.0, 0.0, 0.0, 0.0, 0.0, 0.0, 0.0, 0.0, 0.0, 0.0, 0.0, 0.0, 0.0, 0.0, 0.0, 0.0, 0.0, 0.0, 0.0, 0.0, 0.0, 0.0, 0.0, 0.0, 0.0, 0.0, 0.0, 0.0, 0.0, 0.0, 0.0, 0.0, 0.0, 0.0, 0.0, 0.0, 0.0, 0.0, 0.0, 0.0, 0.0, 0.0, 0.0, 0.0, 0.0, 0.0, 0.0, 0.0, 0.0, 0.0, 0.0, 0.0, 0.0, 0.0, 0.0, 0.0, 0.0, 0.0, 0.0, 0.0, 0.0, 0.0, 0.0, 0.0, 0.0, 0.0, 0.0, 0.0, 0.0, 0.0, 0.0, 0.0, 0.0, 0.0, 0.0, 0.0, 0.0, 0.0, 0.0, 0.0, 0.0, 0.0, 0.0, 0.0, 0.0, 0.0, 0.0, 0.0, 0.0, 0.0, 0.0, 0.0, 0.0, 0.0, 0.0, 0.0, 0.0, 0.0, 0.0, 0.0, 0.0, 0.0, 0.0, 0.0, 0.0, 0.0, 0.0, 0.0, 0.0, 0.0, 0.0, 0.0, 0.0, 0.0, 0.0, 0.0, 0.0, 0.0, 0.0, 0.0, 0.0, 0.0, 0.0, 0.0, 0.0, 0.0, 0.0, 0.0, 0.0, 0.0, 0.0, 0.0, 0.0, 0.0, 0.0, 0.0, 0.0, 0.0, 0.0, 0.0, 0.0, 0.0, 0.0, 0.0, 0.0, 0.0, 0.0, 0.0, 0.0, 0.0, 0.0, 0.0, 0.0, 0.0, 0.0, 0.0, 0.0, 0.0, 0.0, 0.0, 0.0, 0.0, 0.0, 0.0, 0.0, 0.0, 0.0, 0.0, 0.0, 0.0, 0.0, 0.0, 0.0, 0.0, 0.0, 0.0, 0.0, 0.0, 0.0, 0.0, 0.0, 0.0, 0.0, 0.0, 0.0, 0.0, 0.0, 0.0, 0.0, 0.0, 0.0, 0.0, 0.0, 0.0, 0.0, 0.0, 0.0, 0.0, 0.0, 0.0, 0.0, 0.0, 0.0, 0.0, 0.0, 0.0, 0.0, 0.0, 0.0, 0.0, 0.0, 0.0, 0.0, 0.0, 0.0, 0.0, 0.0, 0.0, 0.0, 0.0, 0.0, 0.0, 0.0, 0.0, 0.0, 0.0, 0.0, 0.0, 0.0, 0.0, 0.0, 0.0, 0.0, 0.0, 0.0, 0.0, 0.0, 0.0, 0.0, 0.0, 0.0, 0.0, 0.0, 0.0, 0.0, 0.0, 0.0, 0.0, 0.0, 0.0, 0.0, 0.0, 0.0, 0.0, 0.0, 0.0, 0.0, 0.0, 0.0, 0.0, 0.0, 0.0, 0.0, 0.0, 0.0, 0.0, 0.0, 0.0, 0.0, 0.0, 0.0, 0.0, 0.0, 0.0, 0.0, 0.0, 0.0, 0.0, 0.0, 0.0, 0.0, 0.0, 0.0, 0.0, 0.0, 0.0, 0.0, 0.0, 0.0, 0.0, 0.0, 0.0, 0.0, 0.0, 0.0, 0.0, 0.0, 0.0, 0.0, 0.0, 0.0, 0.0, 0.0, 0.0, 0.0, 0.0, 0.0, 0.0, 0.0, 0.0, 0.0, 0.0, 0.0, 0.0, 0.0, 0.0, 0.0, 0.0, 0.0, 0.0, 0.0, 0.0, 0.0, 0.0, 0.0, 0.0, 0.0, 0.0, 0.0, 0.0, 0.0, 0.0, 0.0, 0.0, 0.0, 0.0, 0.0, 0.0, 0.0, 0.0, 0.0, 0.0, 0.0, 0.0, 0.0, 0.0, 0.0, 0.0, 0.0, 0.0, 0.0, 0.0, 0.0, 0.0, 0.0, 0.0, 0.0, 0.0, 0.0, 0.0, 0.0, 0.0, 0.0, 0.0, 0.0, 0.0, 0.0, 0.0, 0.0, 0.0, 0.0, 0.0, 0.0, 0.0, 0.0, 0.0, 0.0, 0.0, 0.0, 0.0, 0.0, 0.0, 0.0, 0.0, 0.0, 0.0, 0.0, 0.0, 0.0, 0.0, 0.0, 0.0, 0.0, 0.0, 0.0, 0.0, 0.0, 0.0, 0.0, 0.0, 0.0, 0.0, 0.0, 0.0, 0.0, 0.0, 0.0, 0.0, 0.0, 0.0, 0.0, 0.0, 0.0, 0.0, 0.0, 0.0, 0.0, 0.0, 0.0, 0.0, 0.0, 0.0, 0.0, 0.0, 0.0, 0.0, 0.0, 0.0, 0.0, 0.0, 0.0, 0.0, 0.0, 0.0, 0.0, 0.0, 0.0, 0.0, 0.0, 0.0, 0.0, 0.0, 0.0, 0.0, 0.0, 0.0, 0.0, 0.0, 0.0, 0.0, 0.0, 0.0, 0.0, 0.0, 0.0, 0.0, 0.0, 0.0, 0.0, 0.0, 0.0, 0.0, 0.0, 0.0, 0.0, 0.0, 0.0, 0.0, 0.0, 0.0, 0.0, 0.0, 0.0, 0.0, 0.0, 0.0, 0.0, 0.0, 0.0, 0.0, 0.0, 0.0, 0.0, 0.0, 0.0, 0.0, 0.0, 0.0, 0.0, 0.0, 0.0, 0.0, 0.0, 0.0, 0.0, 0.0, 0.0, 0.0, 0.0, 0.0, 0.0, 0.0, 0.0, 0.0, 0.0, 0.0, 0.0, 0.0, 0.0, 0.0, 0.0, 0.0, 0.0, 0.0, 0.0, 0.0, 0.0, 0.0, 0.0, 0.0, 0.0, 0.0, 0.0, 0.0, 0.0, 0.0, 0.0, 0.0, 0.0, 0.0, 0.0, 0.0, 0.0, 0.0, 0.0, 0.0, 0.0, 0.0, 0.0, 0.0, 0.0, 0.0, 0.0, 0.0, 0.0, 0.0, 0.0, 0.0, 0.0, 0.0, 0.0, 0.0, 0.0, 0.0, 0.0, 0.0, 0.0, 0.0, 0.0, 0.0, 0.0, 0.0, 0.0, 0.0, 0.0, 0.0, 0.0, 0.0, 0.0, 0.0, 0.0, 0.0, 0.0, 0.0, 0.0, 0.0, 0.0, 0.0, 0.0, 0.0, 0.0, 0.0, 0.0, 0.0, 0.0, 0.0, 0.0, 0.0, 0.0, 0.0, 0.0, 0.0, 0.0, 0.0, 0.0, 0.0, 0.0, 0.0, 0.0, 0.0, 0.0, 0.0, 0.0, 0.0, 0.0, 0.0, 0.0, 0.0, 0.0, 0.0, 0.0, 0.0, 0.0, 0.0, 0.0, 0.0, 0.0, 0.0, 0.0, 0.0, 0.0, 0.0, 0.0, 0.0, 0.0, 0.0, 0.0, 0.0, 0.0, 0.0, 0.0, 0.0, 0.0, 0.0, 0.0, 0.0, 0.0, 0.0, 0.0, 0.0, 0.0, 0.0, 0.0, 0.0, 0.0, 0.0, 0.0, 0.0, 0.0, 0.0, 0.0, 0.0, 0.0, 0.0, 0.0, 0.0, 0.0, 0.0, 0.0, 0.0, 0.0, 0.0, 0.0, 0.0, 0.0, 0.0, 0.0, 0.0, 0.0, 0.0, 0.0, 0.0, 0.0, 0.0, 0.0, 0.0, 0.0, 0.0, 0.0, 0.0, 0.0, 0.0, 0.0, 0.0, 0.0, 0.0, 0.0, 0.0, 0.0, 0.0, 0.0, 0.0, 0.0, 0.0, 0.0, 0.0, 0.0, 0.0, 0.0, 0.0, 0.0, 0.0, 0.0, 0.0, 0.0, 0.0, 0.0, 0.0, 0.0, 0.0, 0.0, 0.0, 0.0, 0.0, 0.0, 0.0, 0.0, 0.0, 0.0, 0.0, 0.0, 0.0, 0.0, 0.0, 0.0, 0.0, 0.0, 0.0, 0.0, 0.0, 0.0, 0.0, 0.0, 0.0, 0.0, 0.0, 0.0, 0.0, 0.0, 0.0, 0.0, 0.0, 0.0, 0.0, 0.0, 0.0, 0.0, 0.0, 0.0, 0.0, 0.0, 0.0, 0.0, 0.0, 0.0, 0.0, 0.0, 0.0, 0.0, 0.0, 0.0, 0.0, 0.0, 0.0, 0.0, 0.0, 0.0, 0.0, 0.0, 0.0, 0.0, 0.0, 0.0, 0.0, 0.0, 0.0, 0.0, 0.0, 0.0, 0.0, 0.0, 0.0, 0.0, 0.0, 0.0, 0.0, 0.0, 0.0, 0.0, 0.0, 0.0, 0.0, 0.0, 0.0, 0.0, 0.0, 0.0, 0.0, 0.0, 0.0, 0.0, 0.0, 0.0, 0.0, 0.0, 0.0, 0.0, 0.0, 0.0, 0.0, 0.0, 0.0, 0.0, 0.0, 0.0, 0.0, 0.0, 0.0, 0.0, 0.0, 0.0, 0.0, 0.0, 0.0, 0.0, 0.0, 0.0, 0.0, 0.0, 0.0, 0.0, 0.0, 0.0, 0.0, 0.0, 0.0, 0.0, 0.0, 0.0, 0.0, 0.0, 0.0, 0.0, 0.0, 0.0, 0.0, 0.0, 0.0, 0.0, 0.0, 0.0, 0.0, 0.0, 0.0, 0.0, 0.0, 0.0, 0.0, 0.0, 0.0, 0.0, 0.0, 0.0, 0.0, 0.0, 0.0, 0.0, 0.0, 0.0, 0.0, 0.0, 0.0, 0.0, 0.0, 0.0, 0.0, 0.0, 0.0, 0.0, 0.0, 0.0, 0.0, 0.0, 0.0, 0.0, 0.0, 0.0, 0.0, 0.0, 0.0, 0.0, 0.0, 0.0, 0.0, 0.0, 0.0, 0.0, 0.0, 0.0, 0.0, 0.0, 0.0, 0.0, 0.0, 0.0, 0.0, 0.0, 0.0, 0.0, 0.0, 0.0, 0.0, 0.0, 0.0, 0.0, 0.0, 0.0, 0.0, 0.0, 0.0, 0.0, 0.0, 0.0, 0.0, 0.0, 0.0, 0.0, 0.0, 0.0, 0.0, 0.0, 0.0, 0.0, 0.0, 0.0, 0.0, 0.0, 0.0, 0.0, 0.0, 0.0, 0.0, 0.0, 0.0, 0.0, 0.0, 0.0, 0.0, 0.0, 0.0, 0.0, 0.0, 0.0, 0.0, 0.0, 0.0, 0.0, 0.0, 0.0, 0.0, 0.0, 0.0, 0.0, 0.0, 0.0, 0.0, 0.0, 0.0, 0.0, 0.0, 0.0, 0.0, 0.0, 0.0, 0.0, 0.0, 0.0, 0.0, 0.0, 0.0, 0.0, 0.0, 0.0, 0.0, 0.0, 0.0, 0.0, 0.0, 0.0, 0.0, 0.0, 0.0, 0.0, 0.0, 0.0, 0.0, 0.0, 0.0, 0.0, 0.0, 0.0, 0.0, 0.0, 0.0, 0.0, 0.0, 0.0, 0.0, 0.0, 0.0, 0.0, 0.0, 0.0, 0.0, 0.0, 0.0, 0.0, 0.0, 0.0, 0.0, 0.0, 0.0, 0.0, 0.0, 0.0, 0.0, 0.0, 0.0, 0.0, 0.0, 0.0, 0.0, 0.0, 0.0, 0.0, 0.0, 0.0, 0.0, 0.0, 0.0, 0.0, 0.0, 0.0, 0.0, 0.0, 0.0, 0.0, 0.0, 0.0, 0.0, 0.0, 0.0, 0.0, 0.0, 0.0, 0.0, 0.0, 0.0, 0.0, 0.0, 0.0, 0.0, 0.0, 0.0, 0.0, 0.0, 0.0, 0.0, 0.0, 0.0, 0.0, 0.0, 0.0, 0.0, 0.0, 0.0, 0.0, 0.0, 0.0, 0.0, 0.0, 0.0, 0.0, 0.0, 0.0, 0.0, 0.0, 0.0, 0.0, 0.0, 0.0, 0.0, 0.0, 0.0, 0.0, 0.0, 0.0, 0.0, 0.0, 0.0, 0.0, 0.0, 0.0, 0.0, 0.0, 0.0, 0.0, 0.0, 0.0, 0.0, 0.0, 0.0, 0.0, 0.0, 0.0, 0.0, 0.0, 0.0, 0.0, 0.0, 0.0, 0.0, 0.0, 0.0, 0.0, 0.0, 0.0, 0.0, 0.0, 0.0, 0.0, 0.0, 0.0, 0.0, 0.0, 0.0, 0.0, 0.0, 0.0, 0.0, 0.0, 0.0, 0.0, 0.0, 0.0, 0.0, 0.0, 0.0, 0.0, 0.0, 0.0, 0.0, 0.0, 0.0, 0.0, 0.0, 0.0, 0.0, 0.0, 0.0, 0.0, 0.0, 0.0, 0.0, 0.0, 0.0, 0.0, 0.0, 0.0, 0.0, 0.0, 0.0, 0.0, 0.0, 0.0, 0.0, 0.0, 0.0, 0.0, 0.0, 0.0, 0.0, 0.0, 0.0, 0.0, 0.0, 0.0, 0.0, 0.0, 0.0, 0.0, 0.0, 0.0, 0.0, 0.0, 0.0, 0.0, 0.0, 0.0, 0.0, 0.0, 0.0, 0.0, 0.0, 0.0, 0.0, 0.0, 0.0, 0.0, 0.0, 0.0, 0.0, 0.0, 0.0, 0.0, 0.0, 0.0, 0.0, 0.0, 0.0, 0.0, 0.0, 0.0, 0.0, 0.0, 0.0, 0.0, 0.0, 0.0, 0.0, 0.0, 0.0, 0.0, 0.0, 0.0, 0.0, 0.0, 0.0, 0.0, 0.0, 0.0, 0.0, 0.0, 0.0, 0.0, 0.0, 0.0, 0.0, 0.0, 0.0, 0.0, 0.0, 0.0, 0.0, 0.0, 0.0, 0.0, 0.0, 0.0, 0.0, 0.0, 0.0, 0.0, 0.0, 0.0, 0.0, 0.0, 0.0, 0.0, 0.0, 0.0, 0.0, 0.0, 0.0, 0.0, 0.0, 0.0, 0.0, 0.0, 0.0, 0.0, 0.0, 0.0, 0.0, 0.0, 0.0, 0.0, 0.0, 0.0, 0.0, 0.0, 0.0, 0.0, 0.0, 0.0, 0.0, 0.0, 0.0, 0.0, 0.0, 0.0, 0.0, 0.0, 0.0, 0.0, 0.0, 0.0, 0.0, 0.0, 0.0, 0.0, 0.0, 0.0, 0.0, 0.0, 0.0, 0.0, 0.0, 0.0, 0.0, 0.0, 0.0, 0.0, 0.0, 0.0, 0.0, 0.0, 0.0, 0.0, 0.0, 0.0, 0.0, 0.0, 0.0, 0.0, 0.0, 0.0, 0.0, 0.0, 0.0, 0.0, 0.0, 0.0, 0.0, 0.0, 0.0, 0.0, 0.0, 0.0, 0.0, 0.0, 0.0, 0.0, 0.0, 0.0, 0.0, 0.0, 0.0, 0.0, 0.0, 0.0, 0.0, 0.0, 0.0, 0.0, 0.0, 0.0, 0.0, 0.0, 0.0, 0.0, 0.0, 0.0, 0.0, 0.0, 0.0, 0.0, 0.0, 0.0, 0.0, 0.0, 0.0, 0.0, 0.0, 0.0, 0.0, 0.0, 0.0, 0.0, 0.0, 0.0, 0.0, 0.0, 0.0, 0.0, 0.0, 0.0, 0.0, 0.0, 0.0, 0.0, 0.0, 0.0, 0.0, 0.0, 0.0, 0.0, 0.0, 0.0, 0.0, 0.0, 0.0, 0.0, 0.0, 0.0, 0.0, 0.0, 0.0, 0.0, 0.0, 0.0, 0.0, 0.0, 0.0, 0.0, 0.0, 0.0, 0.0, 0.0, 0.0, 0.0, 0.0, 0.0, 0.0, 0.0, 0.0, 0.0, 0.0, 0.0, 0.0, 0.0, 0.0, 0.0, 0.0, 0.0, 0.0, 0.0, 0.0, 0.0, 0.0, 0.0, 0.0, 0.0, 0.0, 0.0, 0.0, 0.0, 0.0, 0.0, 0.0, 0.0, 0.0, 0.0, 0.0, 0.0, 0.0, 0.0, 0.0, 0.0, 0.0, 0.0, 0.0, 0.0, 0.0, 0.0, 0.0, 0.0, 0.0, 0.0, 0.0, 0.0, 0.0, 0.0, 0.0, 0.0, 0.0, 0.0, 0.0, 0.0, 0.0, 0.0, 0.0, 0.0, 0.0, 0.0, 0.0, 0.0, 0.0, 0.0, 0.0, 0.0, 0.0, 0.0, 0.0, 0.0, 0.0, 0.0, 0.0, 0.0, 0.0, 0.0, 0.0, 0.0, 0.0, 0.0, 0.0, 0.0, 0.0, 0.0, 0.0, 0.0, 0.0, 0.0, 0.0, 0.0, 0.0, 0.0, 0.0, 0.0, 0.0, 0.0, 0.0, 0.0, 0.0, 0.0, 0.0, 0.0, 0.0, 0.0, 0.0, 0.0, 0.0, 0.0, 0.0, 0.0, 0.0, 0.0, 0.0, 0.0, 0.0, 0.0, 0.0, 0.0, 0.0, 0.0, 0.0, 0.0, 0.0, 0.0, 0.0, 0.0, 0.0, 0.0, 0.0, 0.0, 0.0, 0.0, 0.0, 0.0, 0.0, 0.0, 0.0, 0.0, 0.0, 0.0, 0.0, 0.0, 0.0, 0.0, 0.0, 0.0, 0.0, 0.0, 0.0, 0.0, 0.0, 0.0, 0.0, 0.0, 0.0, 0.0, 0.0, 0.0, 0.0, 0.0, 0.0, 0.0, 0.0, 0.0, 0.0, 0.0, 0.0, 0.0, 0.0, 0.0, 0.0, 0.0, 0.0, 0.0, 0.0, 0.0, 0.0, 0.0, 0.0, 0.0, 0.0, 0.0, 0.0, 0.0, 0.0, 0.0, 0.0, 0.0, 0.0, 0.0, 0.0, 0.0, 0.0, 0.0, 0.0, 0.0, 0.0, 0.0, 0.0, 0.0, 0.0, 0.0, 0.0, 0.0, 0.0, 0.0, 0.0, 0.0, 0.0, 0.0, 0.0, 0.0, 0.0, 0.0, 0.0, 0.0, 0.0, 0.0, 0.0, 0.0, 0.0, 0.0, 0.0, 0.0, 0.0, 0.0, 0.0, 0.0, 0.0, 0.0, 0.0, 0.0, 0.0, 0.0, 0.0, 0.0, 0.0, 0.0, 0.0, 0.0, 0.0, 0.0, 0.0, 0.0, 0.0, 0.0, 0.0, 0.0, 0.0, 0.0, 0.0, 0.0, 0.0, 0.0, 0.0, 0.0, 0.0, 0.0, 0.0, 0.0, 0.0, 0.0, 0.0, 0.0, 0.0, 0.0, 0.0, 0.0, 0.0, 0.0, 0.0, 0.0, 0.0, 0.0, 0.0, 0.0, 0.0, 0.0, 0.0, 0.0, 0.0, 0.0, 0.0, 0.0, 0.0, 0.0, 0.0, 0.0, 0.0, 0.0, 0.0, 0.0, 0.0, 0.0, 0.0, 0.0, 0.0, 0.0, 0.0, 0.0, 0.0, 0.0, 0.0, 0.0, 0.0, 0.0, 0.0, 0.0, 0.0, 0.0, 0.0, 0.0, 0.0, 0.0, 0.0, 0.0, 0.0, 0.0, 0.0, 0.0, 0.0, 0.0, 0.0, 0.0, 0.0, 0.0, 0.0, 0.0, 0.0, 0.0, 0.0, 0.0, 0.0, 0.0, 0.0, 0.0, 0.0, 0.0, 0.0, 0.0, 0.0, 0.0, 0.0, 0.0, 0.0, 0.0, 0.0, 0.0, 0.0, 0.0, 0.0, 0.0, 0.0, 0.0, 0.0, 0.0, 0.0, 0.0, 0.0, 0.0, 0.0, 0.0, 0.0, 0.0, 0.0, 0.0, 0.0, 0.0, 0.0, 0.0, 0.0, 0.0, 0.0, 0.0, 0.0, 0.0, 0.0, 0.0, 0.0, 0.0, 0.0, 0.0, 0.0, 0.0, 0.0, 0.0, 0.0, 0.0, 0.0, 0.0, 0.0, 0.0, 0.0, 0.0, 0.0, 0.0, 0.0, 0.0, 0.0, 0.0, 0.0, 0.0, 0.0, 0.0, 0.0, 0.0, 0.0, 0.0, 0.0, 0.0, 0.0, 0.0, 0.0, 0.0, 0.0, 0.0, 0.0, 0.0, 0.0, 0.0, 0.0, 0.0, 0.0, 0.0, 0.0, 0.0, 0.0, 0.0, 0.0, 0.0, 0.0, 0.0, 0.0, 0.0, 0.0, 0.0, 0.0, 0.0, 0.0, 0.0, 0.0, 0.0, 0.0, 0.0, 0.0, 0.0, 0.0, 0.0, 0.0, 0.0, 0.0, 0.0, 0.0, 0.0, 0.0, 0.0, 0.0, 0.0, 0.0, 0.0, 0.0, 0.0, 0.0, 0.0, 0.0, 0.0, 0.0, 0.0, 0.0, 0.0, 0.0, 0.0, 0.0, 0.0, 0.0, 0.0, 0.0, 0.0, 0.0, 0.0, 0.0, 0.0, 0.0, 0.0, 0.0, 0.0, 0.0, 0.0, 0.0, 0.0, 0.0, 0.0, 0.0, 0.0, 0.0, 0.0, 0.0, 0.0, 0.0, 0.0, 0.0, 0.0, 0.0, 0.0, 0.0, 0.0, 0.0, 0.0, 0.0, 0.0, 0.0, 0.0, 0.0, 0.0, 0.0, 0.0, 0.0, 0.0, 0.0, 0.0, 0.0, 0.0, 0.0, 0.0, 0.0, 0.0, 0.0, 0.0, 0.0, 0.0, 0.0, 0.0, 0.0, 0.0, 0.0, 0.0, 0.0, 0.0, 0.0, 0.0, 0.0, 0.0, 0.0, 0.0, 0.0, 0.0, 0.0, 0.0, 0.0, 0.0, 0.0, 0.0, 0.0, 0.0, 0.0, 0.0, 0.0, 0.0, 0.0, 0.0, 0.0, 0.0, 0.0, 0.0, 0.0, 0.0, 0.0, 0.0, 0.0, 0.0, 0.0, 0.0, 0.0, 0.0, 0.0, 0.0, 0.0, 0.0, 0.0, 0.0, 0.0, 0.0, 0.0, 0.0, 0.0, 0.0, 0.0, 0.0, 0.0, 0.0, 0.0, 0.0, 0.0, 0.0, 0.0, 0.0, 0.0, 0.0, 0.0, 0.0, 0.0, 0.0, 0.0, 0.0, 0.0, 0.0, 0.0, 0.0, 0.0, 0.0, 0.0, 0.0, 0.0, 0.0, 0.0, 0.0, 0.0, 0.0, 0.0, 0.0, 0.0, 0.0, 0.0, 0.0, 0.0, 0.0, 0.0, 0.0, 0.0, 0.0, 0.0, 0.0, 0.0, 0.0, 0.0, 0.0, 0.0, 0.0, 0.0, 0.0, 0.0, 0.0, 0.0, 0.0, 0.0, 0.0, 0.0, 0.0, 0.0, 0.0, 0.0, 0.0, 0.0, 0.0, 0.0, 0.0, 0.0, 0.0, 0.0, 0.0, 0.0, 0.0, 0.0, 0.0, 0.0, 0.0, 0.0, 0.0, 0.0, 0.0, 0.0, 0.0, 0.0, 0.0, 0.0, 0.0, 0.0, 0.0, 0.0, 0.0, 0.0, 0.0, 0.0, 0.0, 0.0, 0.0, 0.0, 0.0, 0.0, 0.0, 0.0, 0.0, 0.0, 0.0, 0.0, 0.0, 0.0, 0.0, 0.0, 0.0, 0.0, 0.0, 0.0, 0.0, 0.0, 0.0, 0.0, 0.0, 0.0, 0.0, 0.0, 0.0, 0.0, 0.0, 0.0, 0.0, 0.0, 0.0, 0.0, 0.0, 0.0, 0.0, 0.0, 0.0, 0.0, 0.0, 0.0, 0.0, 0.0, 0.0, 0.0, 0.0, 0.0, 0.0, 0.0, 0.0, 0.0, 0.0, 0.0, 0.0, 0.0, 0.0, 0.0, 0.0, 0.0, 0.0, 0.0, 0.0, 0.0, 0.0, 0.0, 0.0, 0.0, 0.0, 0.0, 0.0, 0.0, 0.0, 0.0, 0.0, 0.0, 0.0, 0.0, 0.0, 0.0, 0.0, 0.0, 0.0, 0.0, 0.0, 0.0, 0.0, 0.0, 0.0, 0.0, 0.0, 0.0, 0.0, 0.0, 0.0, 0.0, 0.0, 0.0, 0.0, 0.0, 0.0, 0.0, 0.0, 0.0, 0.0, 0.0, 0.0, 0.0, 0.0, 0.0, 0.0, 0.0, 0.0, 0.0, 0.0, 0.0, 0.0, 0.0, 0.0, 0.0, 0.0, 0.0, 0.0, 0.0, 0.0, 0.0, 0.0, 0.0, 0.0, 0.0, 0.0, 0.0, 0.0, 0.0, 0.0, 0.0, 0.0, 0.0, 0.0, 0.0, 0.0, 0.0, 0.0, 0.0, 0.0, 0.0, 0.0, 0.0, 0.0, 0.0, 0.0, 0.0, 0.0, 0.0, 0.0, 0.0, 0.0, 0.0, 0.0, 0.0, 0.0, 0.0, 0.0, 0.0, 0.0, 0.0, 0.0, 0.0, 0.0, 0.0, 0.0, 0.0, 0.0, 0.0, 0.0, 0.0, 0.0, 0.0, 0.0, 0.0, 0.0, 0.0, 0.0, 0.0, 0.0, 0.0, 0.0, 0.0, 0.0, 0.0, 0.0, 0.0, 0.0, 0.0, 0.0, 0.0, 0.0, 0.0, 0.0, 0.0, 0.0, 0.0, 0.0, 0.0, 0.0, 0.0, 0.0, 0.0, 0.0, 0.0, 0.0, 0.0, 0.0, 0.0, 0.0, 0.0, 0.0, 0.0, 0.0, 0.0, 0.0, 0.0, 0.0, 0.0, 0.0, 0.0, 0.0, 0.0, 0.0, 0.0, 0.0, 0.0, 0.0, 0.0, 0.0, 0.0, 0.0, 0.0, 0.0, 0.0, 0.0, 0.0, 0.0, 0.0, 0.0, 0.0, 0.0, 0.0, 0.0, 0.0, 0.0, 0.0, 0.0, 0.0, 0.0, 0.0, 0.0, 0.0, 0.0, 0.0, 0.0, 0.0, 0.0, 0.0, 0.0, 0.0, 0.0, 0.0, 0.0, 0.0, 0.0, 0.0, 0.0, 0.0, 0.0, 0.0, 0.0, 0.0, 0.0, 0.0, 0.0, 0.0, 0.0, 0.0, 0.0, 0.0, 0.0, 0.0, 0.0, 0.0, 0.0, 0.0, 0.0, 0.0, 0.0, 0.0, 0.0, 0.0, 0.0, 0.0, 0.0, 0.0, 0.0, 0.0, 0.0, 0.0, 0.0, 0.0, 0.0, 0.0, 0.0, 0.0, 0.0, 0.0, 0.0, 0.0, 0.0, 0.0, 0.0, 0.0, 0.0, 0.0, 0.0, 0.0, 0.0, 0.0, 0.0, 0.0, 0.0, 0.0, 0.0, 0.0, 0.0, 0.0, 0.0, 0.0, 0.0, 0.0, 0.0, 0.0, 0.0, 0.0, 0.0, 0.0, 0.0, 0.0, 0.0, 0.0, 0.0, 0.0, 0.0, 0.0, 0.0, 0.0, 0.0, 0.0, 0.0, 0.0, 0.0, 0.0, 0.0, 0.0, 0.0, 0.0, 0.0, 0.0, 0.0, 0.0, 0.0, 0.0, 0.0, 0.0, 0.0, 0.0, 0.0, 0.0, 0.0, 0.0, 0.0, 0.0, 0.0, 0.0, 0.0, 0.0, 0.0, 0.0, 0.0, 0.0, 0.0, 0.0, 0.0, 0.0, 0.0, 0.0, 0.0, 0.0, 0.0, 0.0, 0.0, 0.0, 0.0, 0.0, 0.0, 0.0, 0.0, 0.0, 0.0, 0.0, 0.0, 0.0, 0.0, 0.0, 0.0, 0.0, 0.0, 0.0, 0.0, 0.0, 0.0, 0.0, 0.0, 0.0, 0.0, 0.0, 0.0, 0.0, 0.0, 0.0, 0.0, 0.0, 0.0, 0.0, 0.0, 0.0, 0.0, 0.0, 0.0, 0.0, 0.0, 0.0, 0.0, 0.0, 0.0, 0.0, 0.0, 0.0, 0.0, 0.0, 0.0, 0.0, 0.0, 0.0, 0.0, 0.0, 0.0, 0.0, 0.0, 0.0, 0.0, 0.0, 0.0, 0.0, 0.0, 0.0, 0.0, 0.0, 0.0, 0.0])
me_plane.update()
me_plane_001 = bpy.data.meshes.new('Plane.001')
me_plane_001.from_pydata([(-1.0, -1.0, 0.0), (1.0, -1.0, 0.0), (-1.0, 1.0, 0.0), (1.0, 1.0, 0.0)], [], [(0, 1, 3, 2)])
_uv = me_plane_001.uv_layers.new(name='UVMap')
_uv.uv.foreach_set('vector', [0.0, 0.0, 1.0, 0.0, 1.0, 1.0, 0.0, 1.0])
me_plane_001.update()
me_plane_002 = bpy.data.meshes.new('Plane.002')
me_plane_002.from_pydata([(-0.08182, 1.208, 0.0), (-0.1302, -0.5542, 0.0), (-0.04812, 0.04282, 0.0), (0.04759, 0.6125, 0.0), (-0.1666, -1.147, 0.0), (-0.194, -1.602, 0.0), (-0.1894, -2.209, 0.0), (-0.09825, -2.751, 0.0), (0.1205, -3.271, 0.0), (0.09317, -3.79, 0.0), (0.1296, -4.209, 0.0), (0.2618, -4.907, 0.0), (0.3894, -5.322, 0.0), (-0.4952, -3.915, -0.05542), (0.2162, -5.426, 0.0), (-0.06635, -5.039, 0.0), (-0.4446, -4.419, 0.0), (-0.6999, -3.959, 0.0), (-0.9414, -3.371, 0.0), (-1.133, -2.947, 0.0), (-1.352, -2.3, 0.0), (-1.543, -1.489, 0.0), (-1.333, -1.065, 0.0), (-1.251, -0.5086, 0.0), (-1.306, 0.07928, 0.0), (-0.2308, -3.859, -0.05542), (-0.6673, -3.345, -0.05542), (-0.3133, -3.312, -0.05542), (-0.8658, -2.896, -0.05542), (-0.5209, -2.831, -0.05542), (-1.052, -2.276, -0.05542), (-0.6642, -2.246, -0.05542), (-0.03711, 0.7323, 0.0), (-1.374, 0.4485, 0.0), (0.5869, -5.867, 0.0), (0.4082, -5.695, 0.0), (-1.238, 2.451, -0.05542), (-1.285, 2.149, -0.05542), (-1.033, 0.5173, -0.05542), (-0.4451, 0.7083, -0.05542), (-0.08182, 1.208, -0.05542), (-0.08182, 1.826, -0.05542), (-0.566, 2.345, -0.05542), (-0.5612, 2.596, -0.05542), (-0.4191, 2.829, -0.05542), (-0.6134, 3.07, -0.05542), (-0.5565, 3.511, -0.05542), (-0.7082, 3.772, -0.05542), (-0.6466, 4.307, -0.05542), (-0.4143, 5.336, -0.05542), (-0.5707, 5.658, -0.05542), (-0.8598, 5.895, -0.04857), (-1.163, 5.895, -0.04857), (-1.462, 5.629, -0.05542), (-1.528, 5.25, -0.05542), (-1.353, 4.293, -0.05542), (-1.348, 3.653, -0.05542), (-1.433, 3.326, -0.05542), (-1.31, 2.966, -0.05542), (-1.258, 2.777, -0.05542), (-1.244, 2.634, -0.05542), (-0.105, -4.295, -0.05542), (-0.2964, -4.365, -0.05542), (0.1277, -4.961, -0.05542), (0.01835, -5.005, -0.05542), (0.5139, -5.797, 0.0), (0.4543, -5.74, 0.0), (0.3187, -5.364, -0.05542), (0.2609, -5.399, -0.05542), (-0.7451, -1.556, -0.05542), (-1.195, -1.518, -0.05542), (-0.6433, -1.113, -0.05542), (-1.032, -1.086, -0.05542), (-0.5882, -0.5356, -0.05542), (-0.9619, -0.5204, -0.05542), (-0.562, 0.05772, -0.05542), (-0.9813, 0.06987, -0.05542), (-0.5458, 0.3344, -0.05542), (-0.9961, 0.3087, -0.05542), (-0.4954, 0.5213, -0.05542), (-1.014, 0.413, -0.05542), (-1.498, 0.5784, 0.0), (-1.12, 1.165, -0.1142), (-0.78, 1.245, -0.1142), (-0.7246, 1.42, -0.1142), (-0.7246, 1.611, -0.1142), (-0.7983, 1.803, -0.1142), (-1.161, 1.779, -0.1142), (-1.343, 1.603, -0.1142), (-1.316, 1.361, -0.1142), (-1.284, 1.157, -0.1142), (-0.9489, 1.895, -0.1142), (-1.688, 1.816, -0.05542), (-1.757, 1.241, -0.05542), (-1.621, 0.7083, 0.0), (-0.5612, 2.596, 0.0), (-0.4191, 2.829, 0.0), (-0.6134, 3.07, 0.0), (-0.5565, 3.511, 0.0), (-0.7082, 3.772, 0.0), (-0.6466, 4.307, 0.0), (-0.4143, 5.336, 0.0), (-0.5707, 5.658, 0.0), (-0.8598, 5.895, 0.0), (-1.163, 5.895, 0.0), (-1.462, 5.629, 0.0), (-1.528, 5.25, 0.0), (-1.353, 4.293, 0.0), (-1.348, 3.653, 0.0), (-1.433, 3.326, 0.0), (-1.31, 2.966, 0.0), (-1.258, 2.777, 0.0), (-1.244, 2.634, 0.0), (-1.238, 2.451, 0.0), (-1.285, 2.149, 0.0), (-1.688, 1.816, 0.0), (-1.757, 1.241, 0.0), (-0.08182, 1.826, 0.0), (-0.566, 2.345, 0.0), (-1.127, -2.282, -0.04601), (-1.202, -2.288, -0.0366), (-1.277, -2.294, -0.02719), (-0.9326, -2.909, -0.04601), (-0.9993, -2.922, -0.0366), (-1.066, -2.934, -0.02719), (-0.7358, -3.351, -0.04601), (-0.8044, -3.358, -0.0366), (-0.8729, -3.364, -0.02719), (-0.5463, -3.926, -0.04601), (-0.5975, -3.937, -0.0366), (-0.6487, -3.948, -0.02719), (-0.3335, -4.379, -0.04601), (-0.3705, -4.392, -0.0366), (-0.4076, -4.406, -0.02719), (-0.002823, -5.013, -0.04601), (-0.024, -5.022, -0.0366), (-0.04517, -5.03, -0.02719), (0.4428, -5.728, 0.0), (0.4313, -5.717, 0.0), (0.4197, -5.706, 0.0), (0.2498, -5.406, -0.0493), (0.2386, -5.413, -0.0417), (0.2274, -5.42, -0.03109), (-1.18, 0.565, -0.04601), (-1.327, 0.6128, -0.0366), (-1.474, 0.6605, -0.02719), (-1.07, 2.424, -0.1567), (-0.9019, 2.398, -0.1567), (-0.734, 2.372, -0.1567), (-0.9356, 5.895, -0.04857), (-1.011, 5.895, -0.04857), (-1.087, 5.895, -0.04857), (-1.282, -1.511, -0.04601), (-1.369, -1.503, -0.0366), (-1.456, -1.496, -0.02719), (-1.108, -1.081, -0.04601), (-1.183, -1.075, -0.0366), (-1.258, -1.07, -0.02719), (-1.034, -0.5175, -0.04601), (-1.107, -0.5145, -0.0366), (-1.179, -0.5116, -0.02719), (-1.063, 0.07223, -0.04601), (-1.144, 0.07458, -0.0366), (-1.225, 0.07693, -0.02719), (-1.091, 0.3436, -0.04601), (-1.185, 0.3786, -0.0366), (-1.28, 0.4135, -0.02719), (-1.377, 0.537, -0.02719), (-1.256, 0.4957, -0.0366), (-1.135, 0.4543, -0.04601), (-0.7319, 2.606, -0.1718), (-0.9025, 2.615, -0.1718), (-1.073, 2.625, -0.1718), (-0.6288, 2.816, -0.1718), (-0.8385, 2.803, -0.1718), (-1.048, 2.79, -0.1718), (-0.7875, 3.044, -0.1718), (-0.9617, 3.018, -0.1718), (-1.136, 2.992, -0.1718), (-0.7757, 3.465, -0.1718), (-0.9949, 3.419, -0.1718), (-1.214, 3.372, -0.1718), (-0.8681, 3.742, -0.1718), (-1.028, 3.712, -0.1718), (-1.188, 3.683, -0.1718), (-0.8231, 4.304, -0.1718), (-0.9996, 4.3, -0.1718), (-1.176, 4.297, -0.1718), (-0.6928, 5.314, -0.1718), (-0.9712, 5.293, -0.1718), (-1.25, 5.272, -0.1718), (-0.7935, 5.651, -0.1718), (-1.016, 5.644, -0.1718), (-1.239, 5.636, -0.1718), (-0.836, 1.826, -0.1142), (-0.8736, 1.849, -0.1142), (-0.9113, 1.872, -0.1142), (-1.161, 1.163, -0.1142), (-1.202, 1.161, -0.1142), (-1.243, 1.159, -0.1142), (-1.055, 1.77, -0.09676), (-0.9308, 1.722, -0.09676), (-0.8063, 1.674, -0.09676), (-1.211, 1.564, -0.09676), (-1.035, 1.512, -0.09676), (-0.8583, 1.46, -0.09676), (-1.204, 1.308, -0.09676), (-1.051, 1.275, -0.09676), (-0.898, 1.241, -0.09676), (-0.9356, 5.895, 0.0), (-1.011, 5.895, 0.0), (-1.087, 5.895, 0.0), (-1.133, 1.117, -0.1779), (-0.7451, 1.208, -0.1779), (-0.6818, 1.408, -0.1779), (-0.6818, 1.626, -0.1779), (-0.766, 1.845, -0.1779), (-1.18, 1.818, -0.1779), (-1.388, 1.616, -0.1779), (-1.357, 1.341, -0.1779), (-1.321, 1.108, -0.1779), (-0.9379, 1.951, -0.1779), (-0.8949, 1.924, -0.1779), (-1.274, 1.111, -0.1779), (-0.809, 1.872, -0.1779), (-0.8519, 1.898, -0.1779), (-1.18, 1.115, -0.1779), (-1.227, 1.113, -0.1779), (-1.621, 0.7083, -0.09782), (-1.474, 0.6605, -0.1025), (-1.327, 0.6128, -0.1072), (-1.18, 0.565, -0.1119), (-1.033, 0.5173, -0.1166), (-0.4451, 0.7083, -0.1166), (-1.234, 1.999, -0.1779), (-1.272, 2.115, -0.1227), (-1.227, 2.401, -0.1234), (-1.181, 2.306, -0.1779), (-1.556, 1.737, -0.1779), (-1.654, 1.8, -0.1225), (-1.612, 1.283, -0.1779), (-1.719, 1.255, -0.1225), (-1.497, 0.8288, -0.1779), (-1.593, 0.7512, -0.1421), (-1.455, 0.6969, -0.137), (-1.407, 0.7984, -0.1779), (-0.4694, 0.7412, -0.1435), (-0.5367, 0.8462, -0.1779), (-1.047, 0.6807, -0.1779), (-1.033, 0.5575, -0.1431), (-0.1363, 1.225, -0.1297), (-0.2377, 1.258, -0.1779), (-0.1372, 1.807, -0.1309), (-0.2382, 1.773, -0.1779), (-0.6316, 2.207, -0.1779), (-0.5911, 2.299, -0.1254), (-0.7686, 2.231, -0.1779), (-0.7415, 2.349, -0.1624), (-1.168, 0.7204, -0.1779), (-1.174, 0.6042, -0.1411), (-1.288, 0.7596, -0.1779), (-1.314, 0.6509, -0.1393), (-1.069, 2.402, -0.1621), (-1.042, 2.28, -0.1779), (-0.9051, 2.376, -0.1623), (-0.9054, 2.255, -0.1779)], [], [(139, 35, 14, 142), (136, 142, 14, 15), (133, 136, 15, 16), (130, 133, 16, 17), (127, 130, 17, 18), (124, 127, 18, 19), (121, 124, 19, 20), (154, 121, 20, 21), (157, 154, 21, 22), (160, 157, 22, 23), (163, 160, 23, 24), (166, 163, 24, 33), (3, 2, 75, 77), (77, 75, 76, 78), (2, 1, 73, 75), (75, 73, 74, 76), (1, 4, 71, 73), (73, 71, 72, 74), (4, 5, 69, 71), (71, 69, 70, 72), (5, 6, 31, 69), (69, 31, 30, 70), (6, 7, 29, 31), (31, 29, 28, 30), (7, 8, 27, 29), (29, 27, 26, 28), (8, 9, 25, 27), (27, 25, 13, 26), (9, 10, 61, 25), (25, 61, 62, 13), (10, 11, 63, 61), (61, 63, 64, 62), (11, 12, 67, 63), (63, 67, 68, 64), (34, 65, 67, 12), (65, 66, 68, 67), (80, 79, 77, 78), (169, 80, 78, 164), (143, 38, 80, 169), (38, 39, 79, 80), (3, 77, 79, 32), (32, 79, 39, 0), (148, 170, 43, 42), (172, 60, 59, 175), (175, 59, 58, 178), (178, 58, 57, 181), (181, 57, 56, 184), (184, 56, 55, 187), (187, 55, 54, 190), (190, 54, 53, 193), (151, 193, 53, 52), (219, 240, 238, 218), (39, 38, 232, 233), (198, 227, 223, 199), (91, 87, 217, 221), (39, 233, 40, 0), (231, 232, 38, 143), (197, 226, 227, 198), (196, 91, 221, 222), (144, 230, 231, 143), (230, 144, 145, 229), (196, 200, 87, 91), (202, 85, 84, 205), (205, 84, 83, 208), (208, 83, 82, 197), (54, 55, 107, 106), (37, 92, 115, 114), (47, 48, 100, 99), (55, 56, 108, 107), (92, 93, 116, 115), (48, 49, 101, 100), (56, 57, 109, 108), (93, 228, 94, 116), (49, 50, 102, 101), (42, 43, 95, 118), (57, 58, 110, 109), (41, 117, 0, 40), (50, 51, 103, 102), (43, 44, 96, 95), (58, 59, 111, 110), (42, 118, 117, 41), (151, 52, 104, 211), (44, 45, 97, 96), (59, 60, 112, 111), (52, 53, 105, 104), (45, 46, 98, 97), (60, 36, 113, 112), (53, 54, 106, 105), (36, 37, 114, 113), (46, 47, 99, 98), (51, 149, 209, 103), (149, 150, 210, 209), (150, 151, 211, 210), (89, 206, 199, 90), (206, 207, 198, 199), (207, 208, 197, 198), (88, 203, 206, 89), (203, 204, 207, 206), (204, 205, 208, 207), (87, 200, 203, 88), (200, 201, 204, 203), (201, 202, 205, 204), (86, 85, 202, 194), (194, 202, 201, 195), (195, 201, 200, 196), (82, 212, 226, 197), (228, 229, 145, 94), (228, 243, 244, 229), (195, 196, 222, 225), (220, 242, 240, 219), (194, 195, 225, 224), (51, 50, 191, 149), (149, 191, 192, 150), (150, 192, 193, 151), (49, 188, 191, 50), (188, 189, 192, 191), (189, 190, 193, 192), (48, 185, 188, 49), (185, 186, 189, 188), (186, 187, 190, 189), (47, 182, 185, 48), (182, 183, 186, 185), (183, 184, 187, 186), (46, 179, 182, 47), (179, 180, 183, 182), (180, 181, 184, 183), (45, 176, 179, 46), (176, 177, 180, 179), (177, 178, 181, 180), (44, 173, 176, 45), (173, 174, 177, 176), (174, 175, 178, 177), (43, 170, 173, 44), (170, 171, 174, 173), (171, 172, 175, 174), (36, 60, 172, 146), (146, 172, 171, 147), (147, 171, 170, 148), (94, 145, 167, 81), (145, 144, 168, 167), (144, 143, 169, 168), (81, 167, 166, 33), (167, 168, 165, 166), (168, 169, 164, 165), (78, 76, 161, 164), (164, 161, 162, 165), (165, 162, 163, 166), (76, 74, 158, 161), (161, 158, 159, 162), (162, 159, 160, 163), (74, 72, 155, 158), (158, 155, 156, 159), (159, 156, 157, 160), (72, 70, 152, 155), (155, 152, 153, 156), (156, 153, 154, 157), (70, 30, 119, 152), (152, 119, 120, 153), (153, 120, 121, 154), (30, 28, 122, 119), (119, 122, 123, 120), (120, 123, 124, 121), (28, 26, 125, 122), (122, 125, 126, 123), (123, 126, 127, 124), (26, 13, 128, 125), (125, 128, 129, 126), (126, 129, 130, 127), (13, 62, 131, 128), (128, 131, 132, 129), (129, 132, 133, 130), (62, 64, 134, 131), (131, 134, 135, 132), (132, 135, 136, 133), (64, 68, 140, 134), (134, 140, 141, 135), (135, 141, 142, 136), (66, 137, 140, 68), (137, 138, 141, 140), (138, 139, 142, 141), (147, 148, 257, 264), (92, 37, 235, 239), (221, 237, 263, 222), (93, 92, 239, 241), (93, 241, 243, 228), (40, 250, 252, 41), (232, 231, 259, 249), (213, 247, 248, 212), (41, 252, 255, 42), (148, 42, 255, 257), (229, 244, 261, 230), (246, 250, 40, 233), (146, 147, 264, 262), (36, 146, 262, 236), (259, 231, 230, 261), (87, 88, 218, 217), (215, 253, 251, 214), (222, 263, 265, 225), (88, 89, 219, 218), (254, 253, 215, 216), (225, 265, 256, 224), (89, 90, 220, 219), (224, 256, 254, 216), (199, 223, 220, 90), (83, 213, 212, 82), (84, 214, 213, 83), (85, 215, 214, 84), (221, 217, 234, 237), (86, 216, 215, 85), (86, 194, 224, 216), (218, 238, 234, 217), (220, 223, 245, 242), (223, 227, 260, 245), (227, 226, 258, 260), (226, 212, 248, 258), (214, 251, 247, 213), (246, 233, 232, 249), (235, 236, 237, 234), (239, 235, 234, 238), (241, 239, 238, 240), (244, 245, 260, 261), (245, 244, 243, 242), (247, 246, 249, 248), (251, 250, 246, 247), (253, 252, 250, 251), (252, 253, 254, 255), (257, 255, 254, 256), (248, 249, 259, 258), (258, 259, 261, 260), (240, 242, 243, 241), (236, 262, 263, 237), (262, 264, 265, 263), (264, 257, 256, 265), (37, 36, 236, 235)])
_uv = me_plane_002.uv_layers.new(name='UVMap')
_uv.uv.foreach_set('vector', [0.0, 0.0, 0.0, 0.0, 0.0, 0.0, 0.0, 0.0, 0.0, 0.0, 0.0, 0.0, 0.0, 0.0, 0.0, 0.0, 0.0, 0.0, 0.0, 0.0, 0.0, 0.0, 0.0, 0.0, 0.0, 0.0, 0.0, 0.0, 0.0, 0.0, 0.0, 0.0, 0.0, 0.0, 0.0, 0.0, 0.0, 0.0, 0.0, 0.0, 0.0, 0.0, 0.0, 0.0, 0.0, 0.0, 0.0, 0.0, 0.0, 0.0, 0.0, 0.0, 0.0, 0.0, 0.0, 0.0, 0.0, 0.0, 0.0, 0.0, 0.0, 0.0, 0.0, 0.0, 0.0, 0.0, 0.0, 0.0, 0.0, 0.0, 0.0, 0.0, 0.0, 0.0, 0.0, 0.0, 0.0, 0.0, 0.0, 0.0, 0.0, 0.0, 0.0, 0.0, 0.0, 0.0, 0.0, 0.0, 0.0, 0.0, 0.0, 0.0, 0.0, 0.0, 0.0, 0.0, 0.0, 0.0, 0.0, 0.0, 0.0, 0.0, 0.0, 0.0, 0.0, 0.0, 0.0, 0.0, 0.0, 0.0, 0.0, 0.0, 0.0, 0.0, 0.0, 0.0, 0.0, 0.0, 0.0, 0.0, 0.0, 0.0, 0.0, 0.0, 0.0, 0.0, 0.0, 0.0, 0.0, 0.0, 0.0, 0.0, 0.0, 0.0, 0.0, 0.0, 0.0, 0.0, 0.0, 0.0, 0.0, 0.0, 0.0, 0.0, 0.0, 0.0, 0.0, 0.0, 0.0, 0.0, 0.0, 0.0, 0.0, 0.0, 0.0, 0.0, 0.0, 0.0, 0.0, 0.0, 0.0, 0.0, 0.0, 0.0, 0.0, 0.0, 0.0, 0.0, 0.0, 0.0, 0.0, 0.0, 0.0, 0.0, 0.0, 0.0, 0.0, 0.0, 0.0, 0.0, 0.0, 0.0, 0.0, 0.0, 0.0, 0.0, 0.0, 0.0, 0.0, 0.0, 0.0, 0.0, 0.0, 0.0, 0.0, 0.0, 0.0, 0.0, 0.0, 0.0, 0.0, 0.0, 0.0, 0.0, 0.0, 0.0, 0.0, 0.0, 0.0, 0.0, 0.0, 0.0, 0.0, 0.0, 0.0, 0.0, 0.0, 0.0, 0.0, 0.0, 0.0, 0.0, 0.0, 0.0, 0.0, 0.0, 0.0, 0.0, 0.0, 0.0, 0.0, 0.0, 0.0, 0.0, 0.0, 0.0, 0.0, 0.0, 0.0, 0.0, 0.0, 0.0, 0.0, 0.0, 0.0, 0.0, 0.0, 0.0, 0.0, 0.0, 0.0, 0.0, 0.0, 0.0, 0.0, 0.0, 0.0, 0.0, 0.0, 0.0, 0.0, 0.0, 0.0, 0.0, 0.0, 0.0, 0.0, 0.0, 0.0, 0.0, 0.0, 0.0, 0.0, 0.0, 0.0, 0.0, 0.0, 0.0, 0.0, 0.0, 0.0, 0.0, 0.0, 0.0, 0.0, 0.0, 0.0, 0.0, 0.0, 0.0, 0.0, 0.0, 0.0, 0.0, 0.0, 0.0, 0.0, 0.0, 0.0, 0.0, 0.0, 0.0, 0.0, 0.0, 0.0, 0.0, 0.0, 0.0, 0.0, 0.0, 0.0, 0.0, 0.0, 0.0, 0.0, 0.0, 0.0, 0.0, 0.0, 0.0, 0.0, 0.0, 0.0, 0.0, 0.0, 0.0, 0.0, 0.0, 0.0, 0.0, 0.0, 0.0, 0.0, 0.0, 0.0, 0.0, 0.0, 0.0, 0.0, 0.0, 0.0, 0.0, 0.0, 0.0, 0.0, 0.0, 0.0, 0.0, 0.0, 0.0, 0.0, 0.0, 0.0, 0.0, 0.0, 0.0, 0.0, 0.0, 0.0, 0.0, 0.0, 0.0, 0.0, 0.0, 0.0, 0.0, 0.0, 0.0, 0.0, 0.0, 0.0, 0.0, 0.0, 0.0, 0.0, 0.0, 0.0, 0.0, 0.0, 0.0, 0.0, 0.0, 0.0, 0.0, 0.0, 0.0, 0.0, 0.0, 0.0, 0.0, 0.0, 0.0, 0.0, 0.0, 0.0, 0.0, 0.0, 0.0, 0.0, 0.0, 0.0, 0.0, 0.0, 0.0, 0.0, 0.0, 0.0, 0.0, 0.0, 0.0, 0.0, 0.0, 0.0, 0.0, 0.0, 0.0, 0.0, 0.0, 0.0, 0.0, 0.0, 0.0, 0.0, 0.0, 0.0, 0.0, 0.0, 0.0, 0.0, 0.0, 0.0, 0.0, 0.0, 0.0, 0.0, 0.0, 0.0, 0.0, 0.0, 0.0, 0.0, 0.0, 0.0, 0.0, 0.0, 0.0, 0.0, 0.0, 0.0, 0.0, 0.0, 0.0, 0.0, 0.0, 0.0, 0.0, 0.0, 0.0, 0.0, 0.0, 0.0, 0.0, 0.0, 0.0, 0.0, 0.0, 0.0, 0.0, 0.0, 0.0, 0.0, 0.0, 0.0, 0.0, 0.0, 0.0, 0.0, 0.0, 0.0, 0.0, 0.0, 0.0, 0.0, 0.0, 0.0, 0.0, 0.0, 0.0, 0.0, 0.0, 0.0, 0.0, 0.0, 0.0, 0.0, 0.0, 0.0, 0.0, 0.0, 0.0, 0.0, 0.0, 0.0, 0.0, 0.0, 0.0, 0.0, 0.0, 0.0, 0.0, 0.0, 0.0, 0.0, 0.0, 0.0, 0.0, 0.0, 0.0, 0.0, 0.0, 0.0, 0.0, 0.0, 0.0, 0.0, 0.0, 0.0, 0.0, 0.0, 0.0, 0.0, 0.0, 0.0, 0.0, 0.0, 0.0, 0.0, 0.0, 0.0, 0.0, 0.0, 0.0, 0.0, 0.0, 0.0, 0.0, 0.0, 0.0, 0.0, 0.0, 0.0, 0.0, 0.0, 0.0, 0.0, 0.0, 0.0, 0.0, 0.0, 0.0, 0.0, 0.0, 0.0, 0.0, 0.0, 0.0, 0.0, 0.0, 0.0, 0.0, 0.0, 0.0, 0.0, 0.0, 0.0, 0.0, 0.0, 0.0, 0.0, 0.0, 0.0, 0.0, 0.0, 0.0, 0.0, 0.0, 0.0, 0.0, 0.0, 0.0, 0.0, 0.0, 0.0, 0.0, 0.0, 0.0, 0.0, 0.0, 0.0, 0.0, 0.0, 0.0, 0.0, 0.0, 0.0, 0.0, 0.0, 0.0, 0.0, 0.0, 0.0, 0.0, 0.0, 0.0, 0.0, 0.0, 0.0, 0.0, 0.0, 0.0, 0.0, 0.0, 0.0, 0.0, 0.0, 0.0, 0.0, 0.0, 0.0, 0.0, 0.0, 0.0, 0.0, 0.0, 0.0, 0.0, 0.0, 0.0, 0.0, 0.0, 0.0, 0.0, 0.0, 0.0, 0.0, 0.0, 0.0, 0.0, 0.0, 0.0, 0.0, 0.0, 0.0, 0.0, 0.0, 0.0, 0.0, 0.0, 0.0, 0.0, 0.0, 0.0, 0.0, 0.0, 0.0, 0.0, 0.0, 0.0, 0.0, 0.0, 0.0, 0.0, 0.0, 0.0, 0.0, 0.0, 0.0, 0.0, 0.0, 0.0, 0.0, 0.0, 0.0, 0.0, 0.0, 0.0, 0.0, 0.0, 0.0, 0.0, 0.0, 0.0, 0.0, 0.0, 0.0, 0.0, 0.0, 0.0, 0.0, 0.0, 0.0, 0.0, 0.0, 0.0, 0.0, 0.0, 0.0, 0.0, 0.0, 0.0, 0.0, 0.0, 0.0, 0.0, 0.0, 0.0, 0.0, 0.0, 0.0, 0.0, 0.0, 0.0, 0.0, 0.0, 0.0, 0.0, 0.0, 0.0, 0.0, 0.0, 0.0, 0.0, 0.0, 0.0, 0.0, 0.0, 0.0, 0.0, 0.0, 0.0, 0.0, 0.0, 0.0, 0.0, 0.0, 0.0, 0.0, 0.0, 0.0, 0.0, 0.0, 0.0, 0.0, 0.0, 0.0, 0.0, 0.0, 0.0, 0.0, 0.0, 0.0, 0.0, 0.0, 0.0, 0.0, 0.0, 0.0, 0.0, 0.0, 0.0, 0.0, 0.0, 0.0, 0.0, 0.0, 0.0, 0.0, 0.0, 0.0, 0.0, 0.0, 0.0, 0.0, 0.0, 0.0, 0.0, 0.0, 0.0, 0.0, 0.0, 0.0, 0.0, 0.0, 0.0, 0.0, 0.0, 0.0, 0.0, 0.0, 0.0, 0.0, 0.0, 0.0, 0.0, 0.0, 0.0, 0.0, 0.0, 0.0, 0.0, 0.0, 0.0, 0.0, 0.0, 0.0, 0.0, 0.0, 0.0, 0.0, 0.0, 0.0, 0.0, 0.0, 0.0, 0.0, 0.0, 0.0, 0.0, 0.0, 0.0, 0.0, 0.0, 0.0, 0.0, 0.0, 0.0, 0.0, 0.0, 0.0, 0.0, 0.0, 0.0, 0.0, 0.0, 0.0, 0.0, 0.0, 0.0, 0.0, 0.0, 0.0, 0.0, 0.0, 0.0, 0.0, 0.0, 0.0, 0.0, 0.0, 0.0, 0.0, 0.0, 0.0, 0.0, 0.0, 0.0, 0.0, 0.0, 0.0, 0.0, 0.0, 0.0, 0.0, 0.0, 0.0, 0.0, 0.0, 0.0, 0.0, 0.0, 0.0, 0.0, 0.0, 0.0, 0.0, 0.0, 0.0, 0.0, 0.0, 0.0, 0.0, 0.0, 0.0, 0.0, 0.0, 0.0, 0.0, 0.0, 0.0, 0.0, 0.0, 0.0, 0.0, 0.0, 0.0, 0.0, 0.0, 0.0, 0.0, 0.0, 0.0, 0.0, 0.0, 0.0, 0.0, 0.0, 0.0, 0.0, 0.0, 0.0, 0.0, 0.0, 0.0, 0.0, 0.0, 0.0, 0.0, 0.0, 0.0, 0.0, 0.0, 0.0, 0.0, 0.0, 0.0, 0.0, 0.0, 0.0, 0.0, 0.0, 0.0, 0.0, 0.0, 0.0, 0.0, 0.0, 0.0, 0.0, 0.0, 0.0, 0.0, 0.0, 0.0, 0.0, 0.0, 0.0, 0.0, 0.0, 0.0, 0.0, 0.0, 0.0, 0.0, 0.0, 0.0, 0.0, 0.0, 0.0, 0.0, 0.0, 0.0, 0.0, 0.0, 0.0, 0.0, 0.0, 0.0, 0.0, 0.0, 0.0, 0.0, 0.0, 0.0, 0.0, 0.0, 0.0, 0.0, 0.0, 0.0, 0.0, 0.0, 0.0, 0.0, 0.0, 0.0, 0.0, 0.0, 0.0, 0.0, 0.0, 0.0, 0.0, 0.0, 0.0, 0.0, 0.0, 0.0, 0.0, 0.0, 0.0, 0.0, 0.0, 0.0, 0.0, 0.0, 0.0, 0.0, 0.0, 0.0, 0.0, 0.0, 0.0, 0.0, 0.0, 0.0, 0.0, 0.0, 0.0, 0.0, 0.0, 0.0, 0.0, 0.0, 0.0, 0.0, 0.0, 0.0, 0.0, 0.0, 0.0, 0.0, 0.0, 0.0, 0.0, 0.0, 0.0, 0.0, 0.0, 0.0, 0.0, 0.0, 0.0, 0.0, 0.0, 0.0, 0.0, 0.0, 0.0, 0.0, 0.0, 0.0, 0.0, 0.0, 0.0, 0.0, 0.0, 0.0, 0.0, 0.0, 0.0, 0.0, 0.0, 0.0, 0.0, 0.0, 0.0, 0.0, 0.0, 0.0, 0.0, 0.0, 0.0, 0.0, 0.0, 0.0, 0.0, 0.0, 0.0, 0.0, 0.0, 0.0, 0.0, 0.0, 0.0, 0.0, 0.0, 0.0, 0.0, 0.0, 0.0, 0.0, 0.0, 0.0, 0.0, 0.0, 0.0, 0.0, 0.0, 0.0, 0.0, 0.0, 0.0, 0.0, 0.0, 0.0, 0.0, 0.0, 0.0, 0.0, 0.0, 0.0, 0.0, 0.0, 0.0, 0.0, 0.0, 0.0, 0.0, 0.0, 0.0, 0.0, 0.0, 0.0, 0.0, 0.0, 0.0, 0.0, 0.0, 0.0, 0.0, 0.0, 0.0, 0.0, 0.0, 0.0, 0.0, 0.0, 0.0, 0.0, 0.0, 0.0, 0.0, 0.0, 0.0, 0.0, 0.0, 0.0, 0.0, 0.0, 0.0, 0.0, 0.0, 0.0, 0.0, 0.0, 0.0, 0.0, 0.0, 0.0, 0.0, 0.0, 0.0, 0.0, 0.0, 0.0, 0.0, 0.0, 0.0, 0.0, 0.0, 0.0, 0.0, 0.0, 0.0, 0.0, 0.0, 0.0, 0.0, 0.0, 0.0, 0.0, 0.0, 0.0, 0.0, 0.0, 0.0, 0.0, 0.0, 0.0, 0.0, 0.0, 0.0, 0.0, 0.0, 0.0, 0.0, 0.0, 0.0, 0.0, 0.0, 0.0, 0.0, 0.0, 0.0, 0.0, 0.0, 0.0, 0.0, 0.0, 0.0, 0.0, 0.0, 0.0, 0.0, 0.0, 0.0, 0.0, 0.0, 0.0, 0.0, 0.0, 0.0, 0.0, 0.0, 0.0, 0.0, 0.0, 0.0, 0.0, 0.0, 0.0, 0.0, 0.0, 0.0, 0.0, 0.0, 0.0, 0.0, 0.0, 0.0, 0.0, 0.0, 0.0, 0.0, 0.0, 0.0, 0.0, 0.0, 0.0, 0.0, 0.0, 0.0, 0.0, 0.0, 0.0, 0.0, 0.0, 0.0, 0.0, 0.0, 0.0, 0.0, 0.0, 0.0, 0.0, 0.0, 0.0, 0.0, 0.0, 0.0, 0.0, 0.0, 0.0, 0.0, 0.0, 0.0, 0.0, 0.0, 0.0, 0.0, 0.0, 0.0, 0.0, 0.0, 0.0, 0.0, 0.0, 0.0, 0.0, 0.0, 0.0, 0.0, 0.0, 0.0, 0.0, 0.0, 0.0, 0.0, 0.0, 0.0, 0.0, 0.0, 0.0, 0.0, 0.0, 0.0, 0.0, 0.0, 0.0, 0.0, 0.0, 0.0, 0.0, 0.0, 0.0, 0.0, 0.0, 0.0, 0.0, 0.0, 0.0, 0.0, 0.0, 0.0, 0.0, 0.0, 0.0, 0.0, 0.0, 0.0, 0.0, 0.0, 0.0, 0.0, 0.0, 0.0, 0.0, 0.0, 0.0, 0.0, 0.0, 0.0, 0.0, 0.0, 0.0, 0.0, 0.0, 0.0, 0.0, 0.0, 0.0, 0.0, 0.0, 0.0, 0.0, 0.0, 0.0, 0.0, 0.0, 0.0, 0.0, 0.0, 0.0, 0.0, 0.0, 0.0, 0.0, 0.0, 0.0, 0.0, 0.0, 0.0, 0.0, 0.0, 0.0, 0.0, 0.0, 0.0, 0.0, 0.0, 0.0, 0.0, 0.0, 0.0, 0.0, 0.0, 0.0, 0.0, 0.0, 0.0, 0.0, 0.0, 0.0, 0.0, 0.0, 0.0, 0.0, 0.0, 0.0, 0.0, 0.0, 0.0, 0.0, 0.0, 0.0, 0.0, 0.0, 0.0, 0.0, 0.0, 0.0, 0.0, 0.0, 0.0, 0.0, 0.0, 0.0, 0.0, 0.0, 0.0, 0.0, 0.0, 0.0, 0.0, 0.0, 0.0, 0.0, 0.0, 0.0, 0.0, 0.0, 0.0, 0.0, 0.0, 0.0, 0.0, 0.0, 0.0, 0.0, 0.0, 0.0, 0.0, 0.0, 0.0, 0.0, 0.0, 0.0, 0.0, 0.0, 0.0, 0.0, 0.0, 0.0, 0.0, 0.0, 0.0, 0.0, 0.0, 0.0, 0.0, 0.0, 0.0, 0.0, 0.0, 0.0, 0.0, 0.0, 0.0, 0.0, 0.0, 0.0, 0.0, 0.0, 0.0, 0.0, 0.0, 0.0, 0.0, 0.0, 0.0, 0.0, 0.0, 0.0, 0.0, 0.0, 0.0, 0.0, 0.0, 0.0, 0.0, 0.0, 0.0, 0.0, 0.0, 0.0, 0.0, 0.0, 0.0, 0.0, 0.0, 0.0, 0.0, 0.0, 0.0, 0.0, 0.0, 0.0, 0.0, 0.0, 0.0, 0.0, 0.0, 0.0, 0.0, 0.0, 0.0, 0.0, 0.0, 0.0, 0.0, 0.0, 0.0, 0.0, 0.0, 0.0, 0.0, 0.0, 0.0, 0.0, 0.0, 0.0, 0.0, 0.0, 0.0, 0.0, 0.0, 0.0, 0.0, 0.0, 0.0, 0.0, 0.0, 0.0, 0.0, 0.0, 0.0, 0.0, 0.0, 0.0, 0.0, 0.0, 0.0, 0.0, 0.0, 0.0, 0.0, 0.0, 0.0, 0.0, 0.0, 0.0, 0.0, 0.0, 0.0, 0.0, 0.0, 0.0, 0.0, 0.0, 0.0, 0.0, 0.0, 0.0, 0.0, 0.0, 0.0, 0.0, 0.0, 0.0, 0.0, 0.0, 0.0, 0.0, 0.0, 0.0, 0.0, 0.0, 0.0, 0.0, 0.0, 0.0, 0.0, 0.0, 0.0, 0.0, 0.0, 0.0, 0.0, 0.0, 0.0, 0.0, 0.0, 0.0, 0.0, 0.0, 0.0, 0.0, 0.0, 0.0, 0.0, 0.0, 0.0, 0.0, 0.0, 0.0, 0.0, 0.0, 0.0, 0.0, 0.0, 0.0, 0.0, 0.0, 0.0, 0.0, 0.0, 0.0, 0.0, 0.0, 0.0, 0.0, 0.0, 0.0, 0.0, 0.0, 0.0, 0.0, 0.0, 0.0, 0.0, 0.0, 0.0, 0.0, 0.0, 0.0, 0.0, 0.0, 0.0, 0.0, 0.0, 0.0, 0.0, 0.0, 0.0, 0.0, 0.0, 0.0, 0.0, 0.0, 0.0, 0.0, 0.0, 0.0, 0.0, 0.0, 0.0, 0.0, 0.0, 0.0, 0.0, 0.0, 0.0, 0.0, 0.0, 0.0, 0.0, 0.0, 0.0, 0.0, 0.0, 0.0, 0.0, 0.0, 0.0, 0.0, 0.0, 0.0, 0.0, 0.0, 0.0, 0.0, 0.0, 0.0, 0.0, 0.0, 0.0, 0.0, 0.0, 0.0, 0.0, 0.0, 0.0, 0.0, 0.0, 0.0, 0.0, 0.0, 0.0, 0.0, 0.0, 0.0, 0.0, 0.0, 0.0, 0.0, 0.0, 0.0, 0.0, 0.0, 0.0, 0.0, 0.0, 0.0, 0.0, 0.0, 0.0, 0.0, 0.0, 0.0, 0.0, 0.0, 0.0, 0.0, 0.0, 0.0, 0.0, 0.0, 0.0, 0.0, 0.0, 0.0, 0.0, 0.0, 0.0, 0.0, 0.0, 0.0, 0.0, 0.0, 0.0, 0.0, 0.0, 0.0, 0.0, 0.0, 0.0, 0.0, 0.0, 0.0, 0.0, 0.0, 0.0, 0.0, 0.0, 0.0, 0.0, 0.0, 0.0, 0.0, 0.0, 0.0, 0.0, 0.0, 0.0, 0.0, 0.0, 0.0, 0.0, 0.0, 0.0, 0.0, 0.0, 0.0, 0.0, 0.0, 0.0, 0.0, 0.0, 0.0, 0.0, 0.0, 0.0, 0.0, 0.0, 0.0, 0.0, 0.0, 0.0, 0.0, 0.0, 0.0, 0.0, 0.0, 0.0, 0.0, 0.0, 0.0, 0.0, 0.0, 0.0, 0.0, 0.0, 0.0, 0.0, 0.0, 0.0, 0.0, 0.0, 0.0, 0.0, 0.0, 0.0, 0.0, 0.0, 0.0, 0.0, 0.0, 0.0, 0.0, 0.0, 0.0, 0.0, 0.0, 0.0, 0.0, 0.0, 0.0, 0.0, 0.0, 0.0, 0.0, 0.0, 0.0, 0.0, 0.0, 0.0, 0.0, 0.0, 0.0, 0.0, 0.0, 0.0, 0.0, 0.0, 0.0, 0.0, 0.0, 0.0, 0.0, 0.0, 0.0, 0.0])
me_plane_002.update()
me_plane_003 = bpy.data.meshes.new('Plane.003')
me_plane_003.from_pydata([(-1.0, -1.0, 0.0), (1.0, -1.0, 0.0), (-1.0, 1.0, 0.0), (1.0, 1.0, 0.0)], [], [(0, 1, 3, 2)])
_uv = me_plane_003.uv_layers.new(name='UVMap')
_uv.uv.foreach_set('vector', [0.0, 0.0, 1.0, 0.0, 1.0, 1.0, 0.0, 1.0])
me_plane_003.update()

# ---- objects
ob_empty = bpy.data.objects.new('Empty', None)
ob_plane = bpy.data.objects.new('Plane', me_plane)
ob_camera = bpy.data.objects.new('Camera', cam_camera_001)
ob_plane_001 = bpy.data.objects.new('Plane.001', me_plane_001)
ob_plane_002 = bpy.data.objects.new('Plane.002', me_plane_002)
ob_plane_003 = bpy.data.objects.new('Plane.003', me_plane_003)
ob_trilamp_back_001 = bpy.data.objects.new('TriLamp-Back.001', light_trilamp_back_001)
ob_trilamp_fill_001 = bpy.data.objects.new('TriLamp-Fill.001', light_trilamp_fill_001)
ob_trilamp_key_001 = bpy.data.objects.new('TriLamp-Key.001', light_trilamp_key_001)

# ---- transforms, parenting, visibility, modifiers, constraints
ob_empty.location = (0.0, 0.0, 0.0)
ob_empty.rotation_euler = (0.0, -0.0, 0.632)
ob_empty.scale = (2.346, 2.346, 2.346)
ob_empty.empty_display_type = 'IMAGE'
ob_empty.empty_display_size = 5.0
ob_empty.show_empty_image_only_axis_aligned = True
ob_empty.use_empty_image_alpha = True
ob_empty.color = (1.0, 1.0, 1.0, 0.5)
ob_empty.hide_render = True
ob_plane.location = (0.0, 0.0, 0.0)
ob_plane.hide_render = True
_m = ob_plane.modifiers.new('Mirror', 'MIRROR')
_m.use_axis = (False, False, True)
_m.use_clip = True
_m = ob_plane.modifiers.new('Subdivision', 'SUBSURF')
ob_camera.location = (-11.06, -8.42, 8.572)
ob_camera.rotation_euler = (0.9774, 5.658e-08, -0.9495)
ob_camera.scale = (1.0, 1.0, 1.0)
ob_plane_001.location = (0.0, 0.0, -0.6696)
ob_plane_001.scale = (19.5, 19.5, 19.5)
ob_plane_001.hide_render = True
ob_plane_002.location = (0.0, 0.0, -0.2956)
_m = ob_plane_002.modifiers.new('Mirror', 'MIRROR')
_m.use_axis = (False, False, True)
_m.use_clip = True
_m = ob_plane_002.modifiers.new('Subdivision', 'SUBSURF')
_m.levels = 2
ob_plane_003.location = (0.0, 0.0, -1.571)
ob_plane_003.scale = (10.71, 10.71, 10.71)
ob_trilamp_back_001.location = (-1.72, 7.577, 4.028)
_c = ob_trilamp_back_001.constraints.new('TRACK_TO'); _c.name = 'Track To'
_c.target = ob_plane_002
ob_trilamp_fill_001.location = (0.3783, -7.761, 4.028)
_c = ob_trilamp_fill_001.constraints.new('TRACK_TO'); _c.name = 'Track To'
_c.target = ob_plane_002
ob_trilamp_key_001.location = (-7.215, -2.884, 4.028)
_c = ob_trilamp_key_001.constraints.new('TRACK_TO'); _c.name = 'Track To'
_c.target = ob_plane_002

# ---- collection membership
col_collection.objects.link(ob_empty)
col_collection.objects.link(ob_plane)
col_collection.objects.link(ob_camera)
col_collection.objects.link(ob_plane_001)
col_collection.objects.link(ob_plane_002)
col_collection.objects.link(ob_plane_003)
col_collection.objects.link(ob_trilamp_back_001)
col_collection.objects.link(ob_trilamp_fill_001)
col_collection.objects.link(ob_trilamp_key_001)

# ---- scene / render settings (as saved in the file)
scene.camera = ob_camera
scene.frame_start = 1; scene.frame_end = 250; scene.frame_set(1)
scene.render.engine = 'CYCLES'
scene.cycles.samples = 64
scene.cycles.use_adaptive_sampling = False
bpy.context.view_layer.update()
